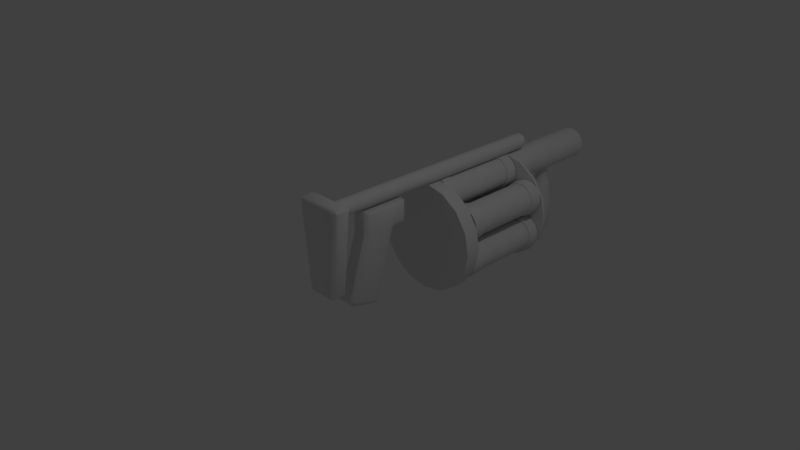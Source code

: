 # Source: TempGrenadeLauncher.blend  (saved by Blender 2.79.0; exported with 4.5.12 LTS)
import bpy
from mathutils import Matrix  # noqa: F401  (used for matrix-valued properties, if any)

bpy.ops.wm.read_factory_settings(use_empty=True)
scene = bpy.context.scene
scene.name = 'Scene'

# ---- collections
col_collection_1 = bpy.data.collections.new('Collection 1'); scene.collection.children.link(col_collection_1)

# ---- node groups
ng_auto_smooth = bpy.data.node_groups.new('Auto Smooth', 'GeometryNodeTree')
_s = ng_auto_smooth.interface.new_socket(name='Geometry', in_out='OUTPUT', socket_type='NodeSocketGeometry')
_s = ng_auto_smooth.interface.new_socket(name='Geometry', in_out='INPUT', socket_type='NodeSocketGeometry')
_s = ng_auto_smooth.interface.new_socket(name='Angle', in_out='INPUT', socket_type='NodeSocketFloat')
_s.subtype = 'ANGLE'
_s.min_value = 0.0
_s.max_value = 3.142
ng_auto_smooth.is_modifier = True
_N = ng_auto_smooth.nodes; _L = ng_auto_smooth.links
n0 = _N.new('NodeGroupOutput'); n0.name = 'Group Output'; n0.location = (480, -100)
n1 = _N.new('NodeGroupInput'); n1.name = 'Group Input'; n1.location = (-420, -300)
n2 = _N.new('NodeGroupInput'); n2.name = 'Group Input.001'; n2.location = (-60, -100)
n3 = _N.new('GeometryNodeSetShadeSmooth'); n3.name = 'Set Shade Smooth'; n3.location = (120, -100)
n3.domain = 'EDGE'
n4 = _N.new('GeometryNodeSetShadeSmooth'); n4.name = 'Set Shade Smooth.001'; n4.location = (300, -100)
n5 = _N.new('GeometryNodeInputMeshEdgeAngle'); n5.name = 'Edge Angle'; n5.location = (-420, -220)
n6 = _N.new('GeometryNodeInputEdgeSmooth'); n6.name = 'Is Edge Smooth'; n6.location = (-60, -160)
n7 = _N.new('GeometryNodeInputShadeSmooth'); n7.name = 'Is Face Smooth'; n7.location = (-240, -340)
n8 = _N.new('FunctionNodeBooleanMath'); n8.name = 'Boolean Math'; n8.location = (-60, -220)
n9 = _N.new('FunctionNodeCompare'); n9.name = 'Compare'; n9.location = (-240, -180)
n9.operation = 'LESS_EQUAL'
_L.new(n5.outputs[0], n9.inputs[0])
_L.new(n4.outputs[0], n0.inputs[0])
_L.new(n1.outputs[1], n9.inputs[1])
_L.new(n9.outputs[0], n8.inputs[0])
_L.new(n7.outputs[0], n8.inputs[1])
_L.new(n2.outputs[0], n3.inputs[0])
_L.new(n6.outputs[0], n3.inputs[1])
_L.new(n3.outputs[0], n4.inputs[0])
_L.new(n8.outputs[0], n3.inputs[2])
n0.is_active_output = True

# ---- world
world_world = bpy.data.worlds.new('World'); scene.world = world_world
world_world.color = (0.05088, 0.05088, 0.05088)
world_world.use_sun_shadow = False
world_world.sun_shadow_jitter_overblur = 0.0
world_world.cycles.sampling_method = 'MANUAL'

# ---- cameras
cam_camera = bpy.data.cameras.new('Camera')
cam_camera.clip_end = 100.0
cam_camera.lens = 35.0
cam_camera.sensor_width = 32.0
cam_camera.sensor_height = 18.0
cam_camera.ortho_scale = 7.314
cam_camera.dof.focus_distance = 0.0
cam_camera.dof.aperture_fstop = 128.0

# ---- lights
light_lamp = bpy.data.lights.new('Lamp', 'POINT')
light_lamp.transmission_factor = 0.0
light_lamp.cutoff_distance = 30.0
light_lamp.energy = 100.0
light_lamp.shadow_buffer_clip_start = 1.001
light_lamp.shadow_soft_size = 0.1
light_lamp.shadow_maximum_resolution = 0.006
light_lamp.use_absolute_resolution = True

# ---- meshes
me_cube = bpy.data.meshes.new('Cube')
me_cube.from_pydata([(-0.1173, -0.4082, -0.5556), (-0.1173, -0.1298, 0.3431), (-0.1173, 0.0265, -0.6757), (-0.1173, 0.3049, 0.3431), (0.1173, -0.4082, -0.5556), (0.1173, -0.1298, 0.3431), (0.1173, 0.0265, -0.6757), (0.1173, 0.3049, 0.3431), (-0.1173, -0.1298, 0.6524), (-0.1173, 0.3049, 0.6524), (0.1173, 0.3049, 0.6524), (0.1173, -0.1298, 0.6524), (-0.1173, 0.5085, 0.3431), (0.1173, 0.5085, 0.3431), (-0.1173, 0.5085, 0.6524), (0.1173, 0.5085, 0.6524), (4.925e-08, 2.914, 0.7892), (4.925e-08, -0.591, 0.7892), (4.925e-08, 2.914, 0.9012), (4.925e-08, -0.591, 0.9012), (0.04283, 2.914, 0.8926), (0.04283, -0.591, 0.8926), (0.07915, 2.914, 0.8684), (0.07915, -0.591, 0.8684), (0.1034, 2.914, 0.8321), (0.1034, -0.591, 0.8321), (0.1119, 2.914, 0.7892), (0.1119, -0.591, 0.7892), (0.1034, 2.914, 0.7464), (0.1034, -0.591, 0.7464), (0.07915, 2.914, 0.7101), (0.07915, -0.591, 0.7101), (0.04283, 2.914, 0.6858), (0.04283, -0.591, 0.6858), (6.615e-08, 2.914, 0.6773), (6.615e-08, -0.591, 0.6773), (-0.04283, 2.914, 0.6858), (-0.04283, -0.591, 0.6858), (-0.07915, 2.914, 0.7101), (-0.07915, -0.591, 0.7101), (-0.1034, 2.914, 0.7464), (-0.1034, -0.591, 0.7464), (-0.1119, 2.914, 0.7892), (-0.1119, -0.591, 0.7892), (-0.1034, 2.914, 0.8321), (-0.1034, -0.591, 0.8321), (-0.07915, 2.914, 0.8684), (-0.07915, -0.591, 0.8684), (-0.04283, 2.914, 0.8926), (-0.04283, -0.591, 0.8926), (-0.2205, -0.7599, -0.2608), (-0.3462, -0.7599, 0.9148), (-0.2205, -0.6176, -0.2608), (-0.3462, -0.6176, 0.9148), (0.2205, -0.7599, -0.2608), (0.3462, -0.7599, 0.9148), (0.2205, -0.6176, -0.2608), (0.3462, -0.6176, 0.9148), (-1.592e-08, 1.234, -0.1055), (0.0, 1.015, -0.1055), (-1.592e-08, 1.234, 0.6829), (-1.592e-08, 1.015, 0.6829), (0.3017, 1.234, 0.6229), (0.3017, 1.015, 0.6229), (0.5575, 1.234, 0.452), (0.5575, 1.015, 0.452), (0.7284, 1.234, 0.1962), (0.7284, 1.015, 0.1962), (0.7884, 1.234, -0.1055), (0.7884, 1.015, -0.1055), (0.7284, 1.234, -0.4072), (0.7284, 1.015, -0.4072), (0.5575, 1.234, -0.663), (0.5575, 1.015, -0.663), (0.3017, 1.234, -0.8339), (0.3017, 1.015, -0.8339), (1.031e-07, 1.234, -0.8939), (1.031e-07, 1.015, -0.8939), (-0.3017, 1.234, -0.8339), (-0.3017, 1.015, -0.8339), (-0.5575, 1.234, -0.663), (-0.5575, 1.015, -0.663), (-0.7284, 1.234, -0.4072), (-0.7284, 1.015, -0.4072), (-0.7884, 1.234, -0.1055), (-0.7884, 1.015, -0.1055), (-0.7284, 1.234, 0.1962), (-0.7284, 1.015, 0.1962), (-0.5575, 1.234, 0.452), (-0.5575, 1.015, 0.452), (-0.3017, 1.234, 0.6229), (-0.3017, 1.015, 0.6229), (-1.592e-08, 2.626, -0.1055), (-1.592e-08, 2.587, -0.1055), (-1.592e-08, 2.626, 0.6829), (-1.592e-08, 2.587, 0.6829), (0.3017, 2.626, 0.6229), (0.3017, 2.587, 0.6229), (0.5575, 2.626, 0.452), (0.5575, 2.587, 0.452), (0.7284, 2.626, 0.1962), (0.7284, 2.587, 0.1962), (0.7884, 2.626, -0.1055), (0.7884, 2.587, -0.1055), (0.7284, 2.626, -0.4072), (0.7284, 2.587, -0.4072), (0.5575, 2.626, -0.663), (0.5575, 2.587, -0.663), (0.3017, 2.626, -0.8339), (0.3017, 2.587, -0.8339), (1.031e-07, 2.626, -0.8939), (1.031e-07, 2.587, -0.8939), (-0.3017, 2.626, -0.8339), (-0.3017, 2.587, -0.8339), (-0.5575, 2.626, -0.663), (-0.5575, 2.587, -0.663), (-0.7284, 2.626, -0.4072), (-0.7284, 2.587, -0.4072), (-0.7884, 2.626, -0.1055), (-0.7884, 2.587, -0.1055), (-0.7284, 2.626, 0.1962), (-0.7284, 2.587, 0.1962), (-0.5575, 2.626, 0.452), (-0.5575, 2.587, 0.452), (-0.3017, 2.626, 0.6229), (-0.3017, 2.587, 0.6229), (1.226e-08, 4.179, 0.6276), (3.753e-08, 2.625, 0.6641), (0.08773, 2.625, 0.6467), (0.07374, 4.179, 0.6129), (0.1621, 2.625, 0.597), (0.1363, 4.179, 0.5711), (0.2118, 2.625, 0.5226), (0.178, 4.179, 0.5086), (0.2293, 2.625, 0.4349), (0.1927, 4.179, 0.4349), (0.2118, 2.625, 0.3471), (0.178, 4.179, 0.3611), (0.1621, 2.625, 0.2728), (0.1363, 4.179, 0.2986), (0.08773, 2.625, 0.2231), (0.07374, 4.179, 0.2568), (7.215e-08, 2.625, 0.2056), (7.132e-08, 4.179, 0.2422), (-0.08773, 2.625, 0.2231), (-0.07374, 4.179, 0.2568), (-0.1621, 2.625, 0.2728), (-0.1363, 4.179, 0.2986), (-0.2118, 2.625, 0.3471), (-0.178, 4.179, 0.3611), (-0.2293, 2.625, 0.4349), (-0.1927, 4.179, 0.4349), (-0.2118, 2.625, 0.5226), (-0.178, 4.179, 0.5086), (-0.1621, 2.625, 0.597), (-0.1363, 4.179, 0.5711), (-0.08773, 2.625, 0.6467), (-0.07374, 4.179, 0.6129), (5.484e-08, 2.625, 0.4349), (5.987e-08, 3.506, -0.8102), (5.987e-08, 3.613, -0.8102), (6.299e-08, 3.581, 0.1579), (0.04069, 3.605, -0.8102), (0.02839, 3.575, 0.1579), (0.07518, 3.582, -0.8102), (0.05245, 3.559, 0.1579), (0.09822, 3.547, -0.8102), (0.06853, 3.535, 0.1579), (0.1063, 3.506, -0.8102), (0.07418, 3.506, 0.1579), (0.09822, 3.466, -0.8102), (0.06853, 3.478, 0.1579), (0.07518, 3.431, -0.8102), (0.05245, 3.454, 0.1579), (0.04069, 3.408, -0.8102), (0.02839, 3.438, 0.1579), (7.592e-08, 3.4, -0.8102), (7.42e-08, 3.432, 0.1579), (-0.04069, 3.408, -0.8102), (-0.02839, 3.438, 0.1579), (-0.07518, 3.431, -0.8102), (-0.05245, 3.454, 0.1579), (-0.09822, 3.466, -0.8102), (-0.06853, 3.478, 0.1579), (-0.1063, 3.506, -0.8102), (-0.07418, 3.506, 0.1579), (-0.09822, 3.547, -0.8102), (-0.06853, 3.535, 0.1579), (-0.07518, 3.582, -0.8102), (-0.05245, 3.559, 0.1579), (-0.04069, 3.605, -0.8102), (-0.02839, 3.575, 0.1579), (-0.1173, -0.3647, -0.5676), (-0.147, -0.08635, 0.3431), (0.1173, -0.3647, -0.5676), (0.147, -0.08635, 0.3431), (-0.1173, -0.08635, 0.6524), (0.1173, -0.08635, 0.6524), (-0.147, 0.2614, 0.3431), (0.1173, -0.01698, -0.6637), (-0.1173, 0.2614, 0.6524), (0.1173, 0.2614, 0.6524), (0.147, 0.2614, 0.3431), (-0.1173, -0.01698, -0.6637), (0.147, 0.3049, 0.3826), (0.147, 0.3049, 0.613), (0.1173, -0.1298, 0.613), (0.1173, -0.1298, 0.3826), (-0.1173, -0.1298, 0.3826), (-0.1173, -0.1298, 0.613), (-0.147, 0.3049, 0.613), (-0.147, 0.3049, 0.3826), (0.1173, 0.5085, 0.3826), (0.1173, 0.5085, 0.613), (-0.1173, 0.5085, 0.613), (-0.1173, 0.5085, 0.3826), (0.147, -0.08635, 0.3826), (0.147, -0.08635, 0.613), (-0.147, -0.08635, 0.3826), (-0.147, -0.08635, 0.613), (-0.147, 0.2614, 0.3826), (-0.147, 0.2614, 0.613), (0.147, 0.2614, 0.3826), (0.147, 0.2614, 0.613), (-0.1173, -0.3969, -0.5191), (-0.1173, 0.03778, -0.6344), (0.1173, 0.03778, -0.6344), (0.1173, -0.3969, -0.5191), (-0.147, -0.3535, -0.5307), (0.147, -0.3535, -0.5307), (0.147, -0.005691, -0.6228), (-0.147, -0.005691, -0.6228), (0.0895, 0.0265, -0.6757), (-0.0895, 0.0265, -0.6757), (-0.0895, 0.3049, 0.3431), (0.0895, 0.3049, 0.3431), (-0.0895, -0.4082, -0.5556), (0.0895, -0.4082, -0.5556), (0.0895, -0.1591, 0.3476), (-0.0895, -0.1591, 0.3476), (-0.0895, 0.3049, 0.6524), (0.0895, 0.3049, 0.6524), (0.0895, -0.1298, 0.6524), (-0.0895, -0.1298, 0.6524), (-0.0895, 0.5085, 0.3431), (0.0895, 0.5085, 0.3431), (-0.0895, 0.5085, 0.6524), (0.0895, 0.5085, 0.6524), (0.0895, -0.3726, -0.5962), (-0.0895, -0.3726, -0.5962), (-0.0895, -0.08635, 0.6524), (0.0895, -0.08635, 0.6524), (-0.0895, 0.2614, 0.6524), (0.0895, 0.2614, 0.6524), (0.0895, -0.02487, -0.6922), (-0.0895, -0.02487, -0.6922), (-0.0895, 0.5085, 0.3826), (0.0895, 0.5085, 0.3826), (-0.0895, 0.5085, 0.613), (0.0895, 0.5085, 0.613), (0.0895, -0.1595, 0.3826), (-0.0895, -0.1595, 0.3826), (0.0895, -0.1595, 0.613), (-0.0895, -0.1595, 0.613), (0.0895, -0.4252, -0.5104), (-0.0895, -0.4252, -0.5104), (-0.0895, 0.03778, -0.6344), (0.0895, 0.03778, -0.6344), (-0.1173, 0.4775, 0.6524), (-0.1173, 0.4775, 0.3431), (0.1173, 0.4775, 0.6524), (0.1173, 0.4775, 0.3431), (0.147, 0.4775, 0.613), (0.147, 0.4775, 0.3826), (-0.147, 0.4775, 0.3826), (-0.147, 0.4775, 0.613), (0.0895, 0.4775, 0.3431), (-0.0895, 0.4775, 0.3431), (-0.0895, 0.4775, 0.6524), (0.0895, 0.4775, 0.6524), (0.2968, -0.6176, 0.9697), (0.1645, -0.6176, -0.3111), (0.1677, -0.8127, -0.2583), (0.2933, -0.8127, 0.9169), (-0.1645, -0.6176, -0.3111), (-0.1677, -0.8127, -0.2583), (-0.2933, -0.8127, 0.9169), (-0.2968, -0.6176, 0.9697), (-0.1645, -0.7599, -0.3111), (-0.2968, -0.7599, 0.9697), (0.2968, -0.7599, 0.9697), (0.1645, -0.7599, -0.3111), (-0.3277, -0.7908, 0.9478), (-0.3277, -0.5867, 0.9478), (0.3277, -0.5867, 0.9478), (0.3277, -0.7908, 0.9478), (-0.1955, -0.5867, -0.2892), (-0.1955, -0.7908, -0.2892), (0.1955, -0.5867, -0.2892), (0.1955, -0.7908, -0.2892), (-0.08773, 4.179, 0.6467), (3.753e-08, 4.179, 0.6641), (-0.1621, 4.179, 0.597), (-0.2118, 4.179, 0.5226), (-0.2293, 4.179, 0.4349), (-0.2118, 4.179, 0.3471), (-0.1621, 4.179, 0.2728), (-0.08773, 4.179, 0.2231), (7.215e-08, 4.179, 0.2056), (0.08773, 4.179, 0.2231), (0.1621, 4.179, 0.2728), (0.2118, 4.179, 0.3471), (0.2293, 4.179, 0.4349), (0.2118, 4.179, 0.5226), (0.1621, 4.179, 0.597), (0.08773, 4.179, 0.6467), (5.484e-08, 2.653, 0.4349), (7.132e-08, 2.653, 0.2422), (1.226e-08, 2.653, 0.6276), (-0.1363, 2.653, 0.5711), (-0.1927, 2.653, 0.4349), (-0.1363, 2.653, 0.2986), (0.1363, 2.653, 0.2986), (0.1927, 2.653, 0.4349), (0.1363, 2.653, 0.5711), (-0.07374, 2.653, 0.6129), (-0.178, 2.653, 0.5086), (-0.178, 2.653, 0.3611), (-0.07374, 2.653, 0.2568), (0.07374, 2.653, 0.2568), (0.178, 2.653, 0.3611), (0.178, 2.653, 0.5086), (0.07374, 2.653, 0.6129), (0.1143, 3.621, -0.295), (0.06187, 3.656, -0.295), (5.448e-08, 3.668, -0.295), (0.1494, 3.568, -0.295), (0.1617, 3.506, -0.295), (0.1494, 3.445, -0.295), (0.1143, 3.392, -0.295), (0.06187, 3.357, -0.295), (7.89e-08, 3.345, -0.295), (-0.06187, 3.357, -0.295), (-0.1143, 3.392, -0.295), (-0.1494, 3.445, -0.295), (-0.1617, 3.506, -0.295), (-0.1494, 3.568, -0.295), (-0.1143, 3.621, -0.295), (-0.06187, 3.656, -0.295), (5.656e-08, 3.64, -0.03735), (0.09426, 3.601, -0.03735), (0.05101, 3.63, -0.03735), (0.1232, 3.557, -0.03735), (0.1333, 3.506, -0.03735), (0.1232, 3.455, -0.03735), (0.09426, 3.412, -0.03735), (0.05101, 3.383, -0.03735), (7.669e-08, 3.373, -0.03735), (-0.05101, 3.383, -0.03735), (-0.09425, 3.412, -0.03735), (-0.1232, 3.455, -0.03735), (-0.1333, 3.506, -0.03735), (-0.1232, 3.557, -0.03735), (-0.09425, 3.601, -0.03735), (-0.05101, 3.63, -0.03735), (0.1143, 3.621, -0.7236), (0.06187, 3.656, -0.7236), (0.1494, 3.568, -0.7236), (0.1617, 3.506, -0.7236), (0.1494, 3.445, -0.7236), (0.1143, 3.392, -0.7236), (0.06187, 3.357, -0.7236), (7.89e-08, 3.345, -0.7236), (-0.06187, 3.357, -0.7236), (-0.1143, 3.392, -0.7236), (-0.1494, 3.445, -0.7236), (-0.1617, 3.506, -0.7236), (-0.1494, 3.568, -0.7236), (-0.1143, 3.621, -0.7236), (-0.06187, 3.656, -0.7236), (5.448e-08, 3.668, -0.7236), (6.109e-08, 3.506, 0.2412), (6.109e-08, 3.618, 0.2412), (0.04253, 3.609, 0.2412), (0.07858, 3.585, 0.2412), (0.1027, 3.549, 0.2412), (0.1111, 3.506, 0.2412), (0.1027, 3.464, 0.2412), (0.07858, 3.428, 0.2412), (0.04253, 3.404, 0.2412), (7.787e-08, 3.395, 0.2412), (-0.04253, 3.404, 0.2412), (-0.07858, 3.428, 0.2412), (-0.1027, 3.464, 0.2412), (-0.1111, 3.506, 0.2412), (-0.1027, 3.549, 0.2412), (-0.07858, 3.585, 0.2412), (-0.04253, 3.609, 0.2412), (3.753e-08, 2.577, 0.4349), (3.753e-08, 1.248, 0.4349), (3.753e-08, 2.577, 0.6641), (3.753e-08, 1.248, 0.6641), (0.08773, 2.577, 0.6467), (0.08773, 1.248, 0.6467), (0.1621, 2.577, 0.597), (0.1621, 1.248, 0.597), (0.2118, 2.577, 0.5226), (0.2118, 1.248, 0.5226), (0.2293, 2.577, 0.4349), (0.2293, 1.248, 0.4349), (0.2118, 2.577, 0.3471), (0.2118, 1.248, 0.3471), (0.1621, 2.577, 0.2728), (0.1621, 1.248, 0.2728), (0.08773, 2.577, 0.2231), (0.08773, 1.248, 0.2231), (7.215e-08, 2.577, 0.2056), (7.215e-08, 1.248, 0.2056), (-0.08773, 2.577, 0.2231), (-0.08773, 1.248, 0.2231), (-0.1621, 2.577, 0.2728), (-0.1621, 1.248, 0.2728), (-0.2118, 2.577, 0.3471), (-0.2118, 1.248, 0.3471), (-0.2293, 2.577, 0.4349), (-0.2293, 1.248, 0.4349), (-0.2118, 2.577, 0.5226), (-0.2118, 1.248, 0.5226), (-0.1621, 2.577, 0.597), (-0.1621, 1.248, 0.597), (-0.08773, 2.577, 0.6467), (-0.08773, 1.248, 0.6467), (3.753e-08, 2.404, 0.6641), (3.753e-08, 1.421, 0.6641), (0.08773, 1.421, 0.6467), (0.08773, 2.404, 0.6467), (0.1621, 1.421, 0.597), (0.1621, 2.404, 0.597), (0.2118, 1.421, 0.5226), (0.2118, 2.404, 0.5226), (0.2293, 1.421, 0.4349), (0.2293, 2.404, 0.4349), (0.2118, 1.421, 0.3471), (0.2118, 2.404, 0.3471), (0.1621, 1.421, 0.2728), (0.1621, 2.404, 0.2728), (0.08773, 1.421, 0.2231), (0.08773, 2.404, 0.2231), (7.215e-08, 1.421, 0.2056), (7.215e-08, 2.404, 0.2056), (-0.08773, 1.421, 0.2231), (-0.08773, 2.404, 0.2231), (-0.1621, 1.421, 0.2728), (-0.1621, 2.404, 0.2728), (-0.2118, 1.421, 0.3471), (-0.2118, 2.404, 0.3471), (-0.2293, 1.421, 0.4349), (-0.2293, 2.404, 0.4349), (-0.2118, 1.421, 0.5226), (-0.2118, 2.404, 0.5226), (-0.1621, 1.421, 0.597), (-0.1621, 2.404, 0.597), (-0.08773, 1.421, 0.6467), (-0.08773, 2.404, 0.6467), (4.853e-08, 2.577, 0.6842), (0.09542, 2.577, 0.6652), (0.09542, 1.248, 0.6652), (4.351e-08, 1.248, 0.6842), (4.366e-08, 1.421, 0.6842), (0.09542, 2.404, 0.6652), (0.1763, 2.577, 0.6112), (0.1763, 1.248, 0.6112), (0.1763, 2.404, 0.6112), (0.2304, 2.577, 0.5303), (0.2304, 1.248, 0.5303), (0.2304, 2.404, 0.5303), (0.2493, 2.577, 0.4349), (0.2493, 1.248, 0.4349), (0.2493, 2.404, 0.4349), (0.2304, 2.577, 0.3394), (0.2304, 1.248, 0.3394), (0.2304, 2.404, 0.3394), (0.1763, 2.577, 0.2585), (0.1763, 1.248, 0.2585), (0.1763, 2.404, 0.2585), (0.09542, 2.577, 0.2045), (0.09542, 1.248, 0.2045), (0.09542, 2.404, 0.2045), (7.283e-08, 2.577, 0.1855), (7.254e-08, 1.248, 0.1855), (7.283e-08, 2.404, 0.1855), (-0.09542, 2.577, 0.2045), (-0.09542, 1.248, 0.2045), (-0.09542, 2.404, 0.2045), (-0.1763, 2.577, 0.2585), (-0.1763, 1.248, 0.2585), (-0.1763, 2.404, 0.2585), (-0.2304, 2.577, 0.3394), (-0.2304, 1.248, 0.3394), (-0.2304, 2.404, 0.3394), (-0.2493, 2.577, 0.4349), (-0.2493, 1.248, 0.4349), (-0.2493, 2.404, 0.4349), (-0.2304, 2.577, 0.5303), (-0.2304, 1.248, 0.5303), (-0.2304, 2.404, 0.5303), (-0.1763, 2.577, 0.6112), (-0.1763, 1.248, 0.6112), (-0.1763, 2.404, 0.6112), (-0.09542, 2.577, 0.6652), (-0.09542, 1.248, 0.6652), (-0.09542, 2.404, 0.6652), (4.838e-08, 2.404, 0.6842), (0.09542, 1.421, 0.6652), (0.1763, 1.421, 0.6112), (0.2304, 1.421, 0.5303), (0.2493, 1.421, 0.4349), (0.2304, 1.421, 0.3394), (0.1763, 1.421, 0.2585), (0.09542, 1.421, 0.2045), (7.254e-08, 1.421, 0.1855), (-0.09542, 1.421, 0.2045), (-0.1763, 1.421, 0.2585), (-0.2304, 1.421, 0.3394), (-0.2493, 1.421, 0.4349), (-0.2304, 1.421, 0.5303), (-0.1763, 1.421, 0.6112), (-0.09542, 1.421, 0.6652), (0.468, 2.577, 0.1647), (0.468, 1.248, 0.1647), (0.6665, 2.577, 0.2793), (0.6665, 1.248, 0.2793), (0.6953, 2.577, 0.1946), (0.6953, 1.248, 0.1946), (0.6894, 2.577, 0.1053), (0.6894, 1.248, 0.1053), (0.6499, 2.577, 0.02511), (0.6499, 1.248, 0.02511), (0.5826, 2.577, -0.03386), (0.5826, 1.248, -0.03386), (0.4979, 2.577, -0.06262), (0.4979, 1.248, -0.06262), (0.4086, 2.577, -0.05677), (0.4086, 1.248, -0.05677), (0.3284, 2.577, -0.0172), (0.3284, 1.248, -0.0172), (0.2694, 2.577, 0.05005), (0.2694, 1.248, 0.05005), (0.2407, 2.577, 0.1348), (0.2407, 1.248, 0.1348), (0.2465, 2.577, 0.224), (0.2465, 1.248, 0.224), (0.2861, 2.577, 0.3042), (0.2861, 1.248, 0.3042), (0.3533, 2.577, 0.3632), (0.3533, 1.248, 0.3632), (0.4381, 2.577, 0.392), (0.4381, 1.248, 0.392), (0.5273, 2.577, 0.3861), (0.5273, 1.248, 0.3861), (0.6075, 2.577, 0.3466), (0.6075, 1.248, 0.3466), (0.6665, 2.404, 0.2793), (0.6665, 1.421, 0.2793), (0.6953, 1.421, 0.1946), (0.6953, 2.404, 0.1946), (0.6894, 1.421, 0.1053), (0.6894, 2.404, 0.1053), (0.6499, 1.421, 0.02511), (0.6499, 2.404, 0.02511), (0.5826, 1.421, -0.03386), (0.5826, 2.404, -0.03386), (0.4979, 1.421, -0.06262), (0.4979, 2.404, -0.06262), (0.4086, 1.421, -0.05677), (0.4086, 2.404, -0.05677), (0.3284, 1.421, -0.0172), (0.3284, 2.404, -0.0172), (0.2694, 1.421, 0.05005), (0.2694, 2.404, 0.05005), (0.2407, 1.421, 0.1348), (0.2407, 2.404, 0.1348), (0.2465, 1.421, 0.224), (0.2465, 2.404, 0.224), (0.2861, 1.421, 0.3042), (0.2861, 2.404, 0.3042), (0.3533, 1.421, 0.3632), (0.3533, 2.404, 0.3632), (0.4381, 1.421, 0.392), (0.4381, 2.404, 0.392), (0.5273, 1.421, 0.3861), (0.5273, 2.404, 0.3861), (0.6075, 1.421, 0.3466), (0.6075, 2.404, 0.3466), (0.6839, 2.577, 0.2893), (0.7152, 2.577, 0.1972), (0.7152, 1.248, 0.1972), (0.6839, 1.248, 0.2893), (0.6839, 1.421, 0.2893), (0.7152, 2.404, 0.1972), (0.7088, 2.577, 0.1001), (0.7088, 1.248, 0.1001), (0.7088, 2.404, 0.1001), (0.6658, 2.577, 0.01288), (0.6658, 1.248, 0.01288), (0.6658, 2.404, 0.01288), (0.5926, 2.577, -0.05126), (0.5926, 1.248, -0.05126), (0.5926, 2.404, -0.05126), (0.5005, 2.577, -0.08254), (0.5005, 1.248, -0.08254), (0.5005, 2.404, -0.08254), (0.4034, 2.577, -0.07617), (0.4034, 1.248, -0.07617), (0.4034, 2.404, -0.07617), (0.3162, 2.577, -0.03314), (0.3162, 1.248, -0.03314), (0.3162, 2.404, -0.03314), (0.252, 2.577, 0.04), (0.252, 1.248, 0.04), (0.252, 2.404, 0.04), (0.2208, 2.577, 0.1321), (0.2208, 1.248, 0.1321), (0.2208, 2.404, 0.1321), (0.2271, 2.577, 0.2292), (0.2271, 1.248, 0.2292), (0.2271, 2.404, 0.2292), (0.2702, 2.577, 0.3165), (0.2702, 1.248, 0.3165), (0.2702, 2.404, 0.3165), (0.3433, 2.577, 0.3806), (0.3433, 1.248, 0.3806), (0.3433, 2.404, 0.3806), (0.4354, 2.577, 0.4119), (0.4354, 1.248, 0.4119), (0.4354, 2.404, 0.4119), (0.5325, 2.577, 0.4055), (0.5325, 1.248, 0.4055), (0.5325, 2.404, 0.4055), (0.6198, 2.577, 0.3625), (0.6198, 1.248, 0.3625), (0.6198, 2.404, 0.3625), (0.6839, 2.404, 0.2893), (0.7152, 1.421, 0.1972), (0.7088, 1.421, 0.1001), (0.6658, 1.421, 0.01288), (0.5926, 1.421, -0.05126), (0.5005, 1.421, -0.08254), (0.4034, 1.421, -0.07617), (0.3162, 1.421, -0.03314), (0.252, 1.421, 0.04), (0.2208, 1.421, 0.1321), (0.2271, 1.421, 0.2292), (0.2702, 1.421, 0.3165), (0.3433, 1.421, 0.3806), (0.4354, 1.421, 0.4119), (0.5325, 1.421, 0.4055), (0.6198, 1.421, 0.3625), (0.468, 2.577, -0.3757), (0.468, 1.248, -0.3757), (0.6665, 2.577, -0.4903), (0.6665, 1.248, -0.4903), (0.6075, 2.577, -0.5576), (0.6075, 1.248, -0.5576), (0.5273, 2.577, -0.5971), (0.5273, 1.248, -0.5971), (0.4381, 2.577, -0.603), (0.4381, 1.248, -0.603), (0.3533, 2.577, -0.5742), (0.3533, 1.248, -0.5742), (0.2861, 2.577, -0.5153), (0.2861, 1.248, -0.5153), (0.2465, 2.577, -0.435), (0.2465, 1.248, -0.435), (0.2407, 2.577, -0.3458), (0.2407, 1.248, -0.3458), (0.2694, 2.577, -0.2611), (0.2694, 1.248, -0.2611), (0.3284, 2.577, -0.1938), (0.3284, 1.248, -0.1938), (0.4086, 2.577, -0.1543), (0.4086, 1.248, -0.1543), (0.4979, 2.577, -0.1484), (0.4979, 1.248, -0.1484), (0.5826, 2.577, -0.1772), (0.5826, 1.248, -0.1772), (0.6499, 2.577, -0.2361), (0.6499, 1.248, -0.2361), (0.6894, 2.577, -0.3164), (0.6894, 1.248, -0.3164), (0.6953, 2.577, -0.4056), (0.6953, 1.248, -0.4056), (0.6665, 2.404, -0.4903), (0.6665, 1.421, -0.4903), (0.6075, 1.421, -0.5576), (0.6075, 2.404, -0.5576), (0.5273, 1.421, -0.5971), (0.5273, 2.404, -0.5971), (0.4381, 1.421, -0.603), (0.4381, 2.404, -0.603), (0.3533, 1.421, -0.5742), (0.3533, 2.404, -0.5742), (0.2861, 1.421, -0.5153), (0.2861, 2.404, -0.5153), (0.2465, 1.421, -0.435), (0.2465, 2.404, -0.435), (0.2407, 1.421, -0.3458), (0.2407, 2.404, -0.3458), (0.2694, 1.421, -0.2611), (0.2694, 2.404, -0.2611), (0.3284, 1.421, -0.1938), (0.3284, 2.404, -0.1938), (0.4086, 1.421, -0.1543), (0.4086, 2.404, -0.1543), (0.4979, 1.421, -0.1484), (0.4979, 2.404, -0.1484), (0.5826, 1.421, -0.1772), (0.5826, 2.404, -0.1772), (0.6499, 1.421, -0.2361), (0.6499, 2.404, -0.2361), (0.6894, 1.421, -0.3164), (0.6894, 2.404, -0.3164), (0.6953, 1.421, -0.4056), (0.6953, 2.404, -0.4056), (0.6839, 2.577, -0.5004), (0.6198, 2.577, -0.5735), (0.6198, 1.248, -0.5735), (0.6839, 1.248, -0.5004), (0.6839, 1.421, -0.5004), (0.6198, 2.404, -0.5735), (0.5325, 2.577, -0.6165), (0.5325, 1.248, -0.6165), (0.5325, 2.404, -0.6165), (0.4354, 2.577, -0.6229), (0.4354, 1.248, -0.6229), (0.4354, 2.404, -0.6229), (0.3433, 2.577, -0.5916), (0.3433, 1.248, -0.5916), (0.3433, 2.404, -0.5916), (0.2702, 2.577, -0.5275), (0.2702, 1.248, -0.5275), (0.2702, 2.404, -0.5275), (0.2271, 2.577, -0.4402), (0.2271, 1.248, -0.4402), (0.2271, 2.404, -0.4402), (0.2208, 2.577, -0.3432), (0.2208, 1.248, -0.3432), (0.2208, 2.404, -0.3432), (0.252, 2.577, -0.251), (0.252, 1.248, -0.251), (0.252, 2.404, -0.251), (0.3162, 2.577, -0.1779), (0.3162, 1.248, -0.1779), (0.3162, 2.404, -0.1779), (0.4034, 2.577, -0.1348), (0.4034, 1.248, -0.1348), (0.4034, 2.404, -0.1348), (0.5005, 2.577, -0.1285), (0.5005, 1.248, -0.1285), (0.5005, 2.404, -0.1285), (0.5926, 2.577, -0.1598), (0.5926, 1.248, -0.1598), (0.5926, 2.404, -0.1598), (0.6658, 2.577, -0.2239), (0.6658, 1.248, -0.2239), (0.6658, 2.404, -0.2239), (0.7088, 2.577, -0.3112), (0.7088, 1.248, -0.3112), (0.7088, 2.404, -0.3112), (0.7152, 2.577, -0.4082), (0.7152, 1.248, -0.4082), (0.7152, 2.404, -0.4082), (0.6839, 2.404, -0.5004), (0.6198, 1.421, -0.5735), (0.5325, 1.421, -0.6165), (0.4354, 1.421, -0.6229), (0.3433, 1.421, -0.5916), (0.2702, 1.421, -0.5275), (0.2271, 1.421, -0.4402), (0.2208, 1.421, -0.3432), (0.252, 1.421, -0.251), (0.3162, 1.421, -0.1779), (0.4034, 1.421, -0.1348), (0.5005, 1.421, -0.1285), (0.5926, 1.421, -0.1598), (0.6658, 1.421, -0.2239), (0.7088, 1.421, -0.3112), (0.7152, 1.421, -0.4082), (-1.181e-07, 2.577, -0.6459), (-1.181e-07, 1.248, -0.6459), (-1.522e-07, 2.577, -0.8751), (-1.522e-07, 1.248, -0.8751), (-0.08773, 2.577, -0.8577), (-0.08773, 1.248, -0.8577), (-0.1621, 2.577, -0.808), (-0.1621, 1.248, -0.808), (-0.2118, 2.577, -0.7336), (-0.2118, 1.248, -0.7336), (-0.2293, 2.577, -0.6459), (-0.2293, 1.248, -0.6459), (-0.2118, 2.577, -0.5582), (-0.2118, 1.248, -0.5582), (-0.1621, 2.577, -0.4838), (-0.1621, 1.248, -0.4838), (-0.08773, 2.577, -0.4341), (-0.08773, 1.248, -0.4341), (-1.185e-07, 2.577, -0.4166), (-1.185e-07, 1.248, -0.4166), (0.08773, 2.577, -0.4341), (0.08773, 1.248, -0.4341), (0.1621, 2.577, -0.4838), (0.1621, 1.248, -0.4838), (0.2118, 2.577, -0.5582), (0.2118, 1.248, -0.5582), (0.2293, 2.577, -0.6459), (0.2293, 1.248, -0.6459), (0.2118, 2.577, -0.7336), (0.2118, 1.248, -0.7336), (0.1621, 2.577, -0.808), (0.1621, 1.248, -0.808), (0.08773, 2.577, -0.8577), (0.08773, 1.248, -0.8577), (-1.522e-07, 2.404, -0.8751), (-1.522e-07, 1.421, -0.8751), (-0.08773, 1.421, -0.8577), (-0.08773, 2.404, -0.8577), (-0.1621, 1.421, -0.808), (-0.1621, 2.404, -0.808), (-0.2118, 1.421, -0.7336), (-0.2118, 2.404, -0.7336), (-0.2293, 1.421, -0.6459), (-0.2293, 2.404, -0.6459), (-0.2118, 1.421, -0.5582), (-0.2118, 2.404, -0.5582), (-0.1621, 1.421, -0.4838), (-0.1621, 2.404, -0.4838), (-0.08773, 1.421, -0.4341), (-0.08773, 2.404, -0.4341), (-1.185e-07, 1.421, -0.4166), (-1.185e-07, 2.404, -0.4166), (0.08773, 1.421, -0.4341), (0.08773, 2.404, -0.4341), (0.1621, 1.421, -0.4838), (0.1621, 2.404, -0.4838), (0.2118, 1.421, -0.5582), (0.2118, 2.404, -0.5582), (0.2293, 1.421, -0.6459), (0.2293, 2.404, -0.6459), (0.2118, 1.421, -0.7336), (0.2118, 2.404, -0.7336), (0.1621, 1.421, -0.808), (0.1621, 2.404, -0.808), (0.08773, 1.421, -0.8577), (0.08773, 2.404, -0.8577), (-1.662e-07, 2.577, -0.8952), (-0.09542, 2.577, -0.8762), (-0.09542, 1.248, -0.8762), (-1.612e-07, 1.248, -0.8952), (-1.613e-07, 1.421, -0.8952), (-0.09542, 2.404, -0.8762), (-0.1763, 2.577, -0.8222), (-0.1763, 1.248, -0.8222), (-0.1763, 2.404, -0.8222), (-0.2304, 2.577, -0.7413), (-0.2304, 1.248, -0.7413), (-0.2304, 2.404, -0.7413), (-0.2493, 2.577, -0.6459), (-0.2493, 1.248, -0.6459), (-0.2493, 2.404, -0.6459), (-0.2304, 2.577, -0.5505), (-0.2304, 1.248, -0.5505), (-0.2304, 2.404, -0.5505), (-0.1763, 2.577, -0.4696), (-0.1763, 1.248, -0.4696), (-0.1763, 2.404, -0.4696), (-0.09542, 2.577, -0.4155), (-0.09542, 1.248, -0.4155), (-0.09542, 2.404, -0.4155), (-1.162e-07, 2.577, -0.3965), (-1.159e-07, 1.248, -0.3965), (-1.162e-07, 2.404, -0.3965), (0.09542, 2.577, -0.4155), (0.09542, 1.248, -0.4155), (0.09542, 2.404, -0.4155), (0.1763, 2.577, -0.4696), (0.1763, 1.248, -0.4696), (0.1763, 2.404, -0.4696), (0.2304, 2.577, -0.5505), (0.2304, 1.248, -0.5505), (0.2304, 2.404, -0.5505), (0.2493, 2.577, -0.6459), (0.2493, 1.248, -0.6459), (0.2493, 2.404, -0.6459), (0.2304, 2.577, -0.7413), (0.2304, 1.248, -0.7413), (0.2304, 2.404, -0.7413), (0.1763, 2.577, -0.8222), (0.1763, 1.248, -0.8222), (0.1763, 2.404, -0.8222), (0.09542, 2.577, -0.8762), (0.09542, 1.248, -0.8762), (0.09542, 2.404, -0.8762), (-1.661e-07, 2.404, -0.8952), (-0.09542, 1.421, -0.8762), (-0.1763, 1.421, -0.8222), (-0.2304, 1.421, -0.7413), (-0.2493, 1.421, -0.6459), (-0.2304, 1.421, -0.5505), (-0.1763, 1.421, -0.4696), (-0.09542, 1.421, -0.4155), (-1.159e-07, 1.421, -0.3965), (0.09542, 1.421, -0.4155), (0.1763, 1.421, -0.4696), (0.2304, 1.421, -0.5505), (0.2493, 1.421, -0.6459), (0.2304, 1.421, -0.7413), (0.1763, 1.421, -0.8222), (0.09542, 1.421, -0.8762), (-0.468, 2.577, -0.3757), (-0.468, 1.248, -0.3757), (-0.6665, 2.577, -0.4903), (-0.6665, 1.248, -0.4903), (-0.6953, 2.577, -0.4056), (-0.6953, 1.248, -0.4056), (-0.6894, 2.577, -0.3164), (-0.6894, 1.248, -0.3164), (-0.6499, 2.577, -0.2361), (-0.6499, 1.248, -0.2361), (-0.5826, 2.577, -0.1772), (-0.5826, 1.248, -0.1772), (-0.4979, 2.577, -0.1484), (-0.4979, 1.248, -0.1484), (-0.4086, 2.577, -0.1543), (-0.4086, 1.248, -0.1543), (-0.3284, 2.577, -0.1938), (-0.3284, 1.248, -0.1938), (-0.2694, 2.577, -0.2611), (-0.2694, 1.248, -0.2611), (-0.2407, 2.577, -0.3458), (-0.2407, 1.248, -0.3458), (-0.2465, 2.577, -0.435), (-0.2465, 1.248, -0.435), (-0.2861, 2.577, -0.5153), (-0.2861, 1.248, -0.5153), (-0.3533, 2.577, -0.5742), (-0.3533, 1.248, -0.5742), (-0.4381, 2.577, -0.603), (-0.4381, 1.248, -0.603), (-0.5273, 2.577, -0.5971), (-0.5273, 1.248, -0.5971), (-0.6075, 2.577, -0.5576), (-0.6075, 1.248, -0.5576), (-0.6665, 2.404, -0.4903), (-0.6665, 1.421, -0.4903), (-0.6953, 1.421, -0.4056), (-0.6953, 2.404, -0.4056), (-0.6894, 1.421, -0.3164), (-0.6894, 2.404, -0.3164), (-0.6499, 1.421, -0.2361), (-0.6499, 2.404, -0.2361), (-0.5826, 1.421, -0.1772), (-0.5826, 2.404, -0.1772), (-0.4979, 1.421, -0.1484), (-0.4979, 2.404, -0.1484), (-0.4086, 1.421, -0.1543), (-0.4086, 2.404, -0.1543), (-0.3284, 1.421, -0.1938), (-0.3284, 2.404, -0.1938), (-0.2694, 1.421, -0.2611), (-0.2694, 2.404, -0.2611), (-0.2407, 1.421, -0.3458), (-0.2407, 2.404, -0.3458), (-0.2465, 1.421, -0.435), (-0.2465, 2.404, -0.435), (-0.2861, 1.421, -0.5153), (-0.2861, 2.404, -0.5153), (-0.3533, 1.421, -0.5742), (-0.3533, 2.404, -0.5742), (-0.4381, 1.421, -0.603), (-0.4381, 2.404, -0.603), (-0.5273, 1.421, -0.5971), (-0.5273, 2.404, -0.5971), (-0.6075, 1.421, -0.5576), (-0.6075, 2.404, -0.5576), (-0.6839, 2.577, -0.5004), (-0.7152, 2.577, -0.4082), (-0.7152, 1.248, -0.4082), (-0.6839, 1.248, -0.5004), (-0.6839, 1.421, -0.5004), (-0.7152, 2.404, -0.4082), (-0.7088, 2.577, -0.3112), (-0.7088, 1.248, -0.3112), (-0.7088, 2.404, -0.3112), (-0.6658, 2.577, -0.2239), (-0.6658, 1.248, -0.2239), (-0.6658, 2.404, -0.2239), (-0.5926, 2.577, -0.1598), (-0.5926, 1.248, -0.1598), (-0.5926, 2.404, -0.1598), (-0.5005, 2.577, -0.1285), (-0.5005, 1.248, -0.1285), (-0.5005, 2.404, -0.1285), (-0.4034, 2.577, -0.1348), (-0.4034, 1.248, -0.1348), (-0.4034, 2.404, -0.1348), (-0.3162, 2.577, -0.1779), (-0.3162, 1.248, -0.1779), (-0.3162, 2.404, -0.1779), (-0.252, 2.577, -0.251), (-0.252, 1.248, -0.251), (-0.252, 2.404, -0.251), (-0.2208, 2.577, -0.3431), (-0.2208, 1.248, -0.3431), (-0.2208, 2.404, -0.3431), (-0.2271, 2.577, -0.4402), (-0.2271, 1.248, -0.4402), (-0.2271, 2.404, -0.4402), (-0.2702, 2.577, -0.5275), (-0.2702, 1.248, -0.5275), (-0.2702, 2.404, -0.5275), (-0.3433, 2.577, -0.5916), (-0.3433, 1.248, -0.5916), (-0.3433, 2.404, -0.5916), (-0.4354, 2.577, -0.6229), (-0.4354, 1.248, -0.6229), (-0.4354, 2.404, -0.6229), (-0.5325, 2.577, -0.6165), (-0.5325, 1.248, -0.6165), (-0.5325, 2.404, -0.6165), (-0.6198, 2.577, -0.5735), (-0.6198, 1.248, -0.5735), (-0.6198, 2.404, -0.5735), (-0.6839, 2.404, -0.5004), (-0.7152, 1.421, -0.4082), (-0.7088, 1.421, -0.3112), (-0.6658, 1.421, -0.2239), (-0.5926, 1.421, -0.1598), (-0.5005, 1.421, -0.1285), (-0.4034, 1.421, -0.1348), (-0.3162, 1.421, -0.1779), (-0.252, 1.421, -0.251), (-0.2208, 1.421, -0.3431), (-0.2271, 1.421, -0.4402), (-0.2702, 1.421, -0.5275), (-0.3433, 1.421, -0.5916), (-0.4354, 1.421, -0.6229), (-0.5325, 1.421, -0.6165), (-0.6198, 1.421, -0.5735), (-0.468, 2.577, 0.1647), (-0.468, 1.248, 0.1647), (-0.6665, 2.577, 0.2793), (-0.6665, 1.248, 0.2793), (-0.6075, 2.577, 0.3466), (-0.6075, 1.248, 0.3466), (-0.5273, 2.577, 0.3861), (-0.5273, 1.248, 0.3861), (-0.4381, 2.577, 0.392), (-0.4381, 1.248, 0.392), (-0.3533, 2.577, 0.3632), (-0.3533, 1.248, 0.3632), (-0.2861, 2.577, 0.3042), (-0.2861, 1.248, 0.3042), (-0.2465, 2.577, 0.224), (-0.2465, 1.248, 0.224), (-0.2407, 2.577, 0.1348), (-0.2407, 1.248, 0.1348), (-0.2694, 2.577, 0.05005), (-0.2694, 1.248, 0.05005), (-0.3284, 2.577, -0.0172), (-0.3284, 1.248, -0.0172), (-0.4086, 2.577, -0.05677), (-0.4086, 1.248, -0.05677), (-0.4979, 2.577, -0.06262), (-0.4979, 1.248, -0.06262), (-0.5826, 2.577, -0.03386), (-0.5826, 1.248, -0.03386), (-0.6499, 2.577, 0.02511), (-0.6499, 1.248, 0.02511), (-0.6894, 2.577, 0.1053), (-0.6894, 1.248, 0.1053), (-0.6953, 2.577, 0.1946), (-0.6953, 1.248, 0.1946), (-0.6665, 2.404, 0.2793), (-0.6665, 1.421, 0.2793), (-0.6075, 1.421, 0.3466), (-0.6075, 2.404, 0.3466), (-0.5273, 1.421, 0.3861), (-0.5273, 2.404, 0.3861), (-0.4381, 1.421, 0.392), (-0.4381, 2.404, 0.392), (-0.3533, 1.421, 0.3632), (-0.3533, 2.404, 0.3632), (-0.2861, 1.421, 0.3042), (-0.2861, 2.404, 0.3042), (-0.2465, 1.421, 0.224), (-0.2465, 2.404, 0.224), (-0.2407, 1.421, 0.1348), (-0.2407, 2.404, 0.1348), (-0.2694, 1.421, 0.05005), (-0.2694, 2.404, 0.05005), (-0.3284, 1.421, -0.0172), (-0.3284, 2.404, -0.0172), (-0.4086, 1.421, -0.05677), (-0.4086, 2.404, -0.05677), (-0.4979, 1.421, -0.06262), (-0.4979, 2.404, -0.06262), (-0.5826, 1.421, -0.03386), (-0.5826, 2.404, -0.03386), (-0.6499, 1.421, 0.02511), (-0.6499, 2.404, 0.02511), (-0.6894, 1.421, 0.1053), (-0.6894, 2.404, 0.1053), (-0.6953, 1.421, 0.1946), (-0.6953, 2.404, 0.1946), (-0.6839, 2.577, 0.2893), (-0.6198, 2.577, 0.3625), (-0.6198, 1.248, 0.3625), (-0.6839, 1.248, 0.2893), (-0.6839, 1.421, 0.2893), (-0.6198, 2.404, 0.3625), (-0.5325, 2.577, 0.4055), (-0.5325, 1.248, 0.4055), (-0.5325, 2.404, 0.4055), (-0.4354, 2.577, 0.4119), (-0.4354, 1.248, 0.4119), (-0.4354, 2.404, 0.4119), (-0.3433, 2.577, 0.3806), (-0.3433, 1.248, 0.3806), (-0.3433, 2.404, 0.3806), (-0.2702, 2.577, 0.3165), (-0.2702, 1.248, 0.3165), (-0.2702, 2.404, 0.3165), (-0.2271, 2.577, 0.2292), (-0.2271, 1.248, 0.2292), (-0.2271, 2.404, 0.2292), (-0.2208, 2.577, 0.1321), (-0.2208, 1.248, 0.1321), (-0.2208, 2.404, 0.1321), (-0.252, 2.577, 0.04), (-0.252, 1.248, 0.04), (-0.252, 2.404, 0.04), (-0.3162, 2.577, -0.03314), (-0.3162, 1.248, -0.03314), (-0.3162, 2.404, -0.03314), (-0.4034, 2.577, -0.07617), (-0.4034, 1.248, -0.07617), (-0.4034, 2.404, -0.07617), (-0.5005, 2.577, -0.08254), (-0.5005, 1.248, -0.08254), (-0.5005, 2.404, -0.08254), (-0.5926, 2.577, -0.05126), (-0.5926, 1.248, -0.05126), (-0.5926, 2.404, -0.05126), (-0.6658, 2.577, 0.01288), (-0.6658, 1.248, 0.01288), (-0.6658, 2.404, 0.01288), (-0.7088, 2.577, 0.1001), (-0.7088, 1.248, 0.1001), (-0.7088, 2.404, 0.1001), (-0.7152, 2.577, 0.1972), (-0.7152, 1.248, 0.1972), (-0.7152, 2.404, 0.1972), (-0.6839, 2.404, 0.2893), (-0.6198, 1.421, 0.3625), (-0.5325, 1.421, 0.4055), (-0.4354, 1.421, 0.4119), (-0.3433, 1.421, 0.3806), (-0.2702, 1.421, 0.3165), (-0.2271, 1.421, 0.2292), (-0.2208, 1.421, 0.1321), (-0.252, 1.421, 0.04), (-0.3162, 1.421, -0.03314), (-0.4034, 1.421, -0.07617), (-0.5005, 1.421, -0.08254), (-0.5926, 1.421, -0.05126), (-0.6658, 1.421, 0.01288), (-0.7088, 1.421, 0.1001), (-0.7152, 1.421, 0.1972)], [], [(231, 198, 3, 225), (267, 235, 7, 226), (229, 195, 5, 227), (265, 239, 1, 224), (248, 194, 4, 237), (223, 205, 10, 201), (250, 196, 8, 243), (219, 209, 8, 196), (262, 206, 11, 242), (275, 268, 14, 214), (258, 214, 14, 246), (279, 270, 15, 247), (277, 269, 12, 244), (273, 271, 13, 212), (17, 23, 21, 19), (24, 26, 16, 22), (18, 19, 21, 20), (20, 21, 23, 22), (17, 27, 25, 23), (28, 30, 16, 26), (22, 23, 25, 24), (24, 25, 27, 26), (17, 31, 29, 27), (32, 34, 16, 30), (26, 27, 29, 28), (28, 29, 31, 30), (17, 35, 33, 31), (36, 38, 16, 34), (30, 31, 33, 32), (32, 33, 35, 34), (17, 39, 37, 35), (40, 42, 16, 38), (34, 35, 37, 36), (36, 37, 39, 38), (17, 43, 41, 39), (44, 46, 16, 42), (38, 39, 41, 40), (40, 41, 43, 42), (17, 47, 45, 43), (48, 18, 16, 46), (42, 43, 45, 44), (44, 45, 47, 46), (17, 19, 49, 47), (59, 65, 63, 61), (46, 47, 49, 48), (48, 49, 19, 18), (50, 51, 53, 52), (296, 293, 294, 298), (56, 57, 55, 54), (282, 283, 286, 285), (284, 281, 291, 288), (280, 287, 289, 290), (58, 60, 62), (59, 69, 67, 65), (60, 61, 63, 62), (58, 62, 64), (62, 63, 65, 64), (58, 64, 66), (59, 73, 71, 69), (64, 65, 67, 66), (58, 66, 68), (66, 67, 69, 68), (58, 68, 70), (59, 77, 75, 73), (68, 69, 71, 70), (58, 70, 72), (70, 71, 73, 72), (58, 72, 74), (59, 81, 79, 77), (72, 73, 75, 74), (58, 74, 76), (74, 75, 77, 76), (58, 76, 78), (59, 85, 83, 81), (76, 77, 79, 78), (58, 78, 80), (78, 79, 81, 80), (58, 80, 82), (59, 89, 87, 85), (80, 81, 83, 82), (58, 82, 84), (82, 83, 85, 84), (58, 84, 86), (59, 61, 91, 89), (84, 85, 87, 86), (58, 86, 88), (86, 87, 89, 88), (58, 88, 90), (96, 98, 92, 94), (88, 89, 91, 90), (58, 90, 60), (90, 91, 61, 60), (100, 102, 92, 98), (93, 97, 95), (94, 95, 97, 96), (93, 99, 97), (96, 97, 99, 98), (104, 106, 92, 102), (93, 101, 99), (98, 99, 101, 100), (93, 103, 101), (100, 101, 103, 102), (108, 110, 92, 106), (93, 105, 103), (102, 103, 105, 104), (93, 107, 105), (104, 105, 107, 106), (112, 114, 92, 110), (93, 109, 107), (106, 107, 109, 108), (224, 1, 193, 228), (93, 111, 109), (108, 109, 111, 110), (116, 118, 92, 114), (93, 113, 111), (110, 111, 113, 112), (230, 202, 195, 229), (93, 115, 113), (112, 113, 115, 114), (120, 122, 92, 118), (93, 117, 115), (114, 115, 117, 116), (254, 199, 194, 248), (93, 119, 117), (116, 117, 119, 118), (124, 94, 92, 122), (93, 121, 119), (118, 119, 121, 120), (206, 217, 197, 11), (93, 123, 121), (120, 121, 123, 122), (221, 219, 196, 200), (93, 125, 123), (122, 123, 125, 124), (252, 200, 196, 250), (93, 95, 125), (124, 125, 95, 94), (300, 156, 127, 301), (302, 154, 156, 300), (303, 152, 154, 302), (304, 150, 152, 303), (305, 148, 150, 304), (306, 146, 148, 305), (307, 144, 146, 306), (308, 142, 144, 307), (309, 140, 142, 308), (310, 138, 140, 309), (311, 136, 138, 310), (312, 134, 136, 311), (313, 132, 134, 312), (314, 130, 132, 313), (315, 128, 130, 314), (301, 127, 128, 315), (159, 168, 170, 172), (162, 164, 159, 160), (157, 126, 318, 325), (350, 165, 167, 352), (143, 145, 328, 317), (166, 168, 159, 164), (129, 131, 324, 332), (173, 171, 387, 388), (145, 147, 321, 328), (351, 163, 165, 350), (131, 133, 331, 324), (147, 149, 327, 321), (133, 135, 323, 331), (349, 161, 163, 351), (134, 132, 130, 158), (174, 176, 159, 172), (138, 136, 134, 158), (169, 167, 385, 386), (142, 140, 138, 158), (353, 169, 171, 354), (146, 144, 142, 158), (150, 148, 146, 158), (154, 152, 150, 158), (352, 167, 169, 353), (127, 156, 154, 158), (149, 151, 320, 327), (130, 128, 127, 158), (354, 171, 173, 355), (191, 189, 396, 397), (178, 180, 159, 176), (355, 173, 175, 356), (356, 175, 177, 357), (187, 185, 394, 395), (182, 184, 159, 180), (357, 177, 179, 358), (358, 179, 181, 359), (183, 181, 392, 393), (186, 188, 159, 184), (359, 181, 183, 360), (360, 183, 185, 361), (179, 177, 390, 391), (190, 160, 159, 188), (361, 185, 187, 362), (362, 187, 189, 363), (165, 163, 383, 384), (20, 22, 16, 18), (363, 189, 191, 364), (364, 191, 161, 349), (175, 173, 388, 389), (240, 9, 200, 252), (210, 221, 200, 9), (232, 6, 199, 254), (226, 7, 202, 230), (217, 223, 201, 197), (228, 193, 198, 231), (195, 202, 222, 216), (216, 222, 223, 217), (3, 198, 220, 211), (211, 220, 221, 210), (198, 193, 218, 220), (220, 218, 219, 221), (5, 195, 216, 207), (207, 216, 217, 206), (270, 272, 213, 15), (272, 273, 212, 213), (244, 12, 215, 256), (256, 215, 214, 258), (269, 274, 215, 12), (274, 275, 214, 215), (238, 5, 207, 260), (260, 207, 206, 262), (193, 1, 208, 218), (218, 208, 209, 219), (202, 7, 204, 222), (222, 204, 205, 223), (192, 228, 231, 203), (6, 226, 230, 199), (199, 230, 229, 194), (0, 224, 228, 192), (236, 265, 224, 0), (194, 229, 227, 4), (232, 267, 226, 6), (203, 231, 225, 2), (2, 225, 266, 233), (233, 266, 267, 232), (4, 227, 264, 237), (237, 264, 265, 236), (208, 261, 263, 209), (261, 260, 262, 263), (1, 239, 261, 208), (239, 238, 260, 261), (212, 257, 259, 213), (257, 256, 258, 259), (13, 245, 257, 212), (245, 244, 256, 257), (2, 233, 255, 203), (233, 232, 254, 255), (10, 241, 253, 201), (241, 240, 252, 253), (201, 253, 251, 197), (253, 252, 250, 251), (203, 255, 249, 192), (255, 254, 248, 249), (271, 276, 245, 13), (276, 277, 244, 245), (268, 278, 246, 14), (278, 279, 247, 246), (213, 259, 247, 15), (259, 258, 246, 247), (209, 263, 243, 8), (263, 262, 242, 243), (197, 251, 242, 11), (251, 250, 243, 242), (192, 249, 236, 0), (249, 248, 237, 236), (227, 5, 238, 264), (264, 238, 239, 265), (225, 3, 234, 266), (266, 234, 235, 267), (240, 241, 279, 278), (9, 240, 278, 268), (235, 234, 277, 276), (7, 235, 276, 271), (211, 210, 275, 274), (3, 211, 274, 269), (205, 204, 273, 272), (10, 205, 272, 270), (204, 7, 271, 273), (234, 3, 269, 277), (241, 10, 270, 279), (210, 9, 268, 275), (57, 56, 298, 294), (56, 54, 299, 298), (55, 57, 294, 295), (54, 55, 295, 299), (50, 52, 296, 297), (51, 50, 297, 292), (53, 51, 292, 293), (52, 53, 293, 296), (285, 286, 292, 297), (283, 282, 299, 295), (282, 285, 297, 299), (286, 283, 295, 292), (289, 287, 293, 292), (287, 280, 294, 293), (280, 290, 295, 294), (290, 289, 292, 295), (284, 288, 297, 296), (281, 284, 296, 298), (291, 281, 298, 299), (288, 291, 299, 297), (126, 157, 300, 301), (157, 155, 302, 300), (155, 153, 303, 302), (153, 151, 304, 303), (151, 149, 305, 304), (149, 147, 306, 305), (147, 145, 307, 306), (145, 143, 308, 307), (143, 141, 309, 308), (141, 139, 310, 309), (139, 137, 311, 310), (137, 135, 312, 311), (135, 133, 313, 312), (133, 131, 314, 313), (131, 129, 315, 314), (129, 126, 301, 315), (316, 320, 326, 319), (316, 321, 327, 320), (317, 328, 321, 316), (316, 322, 329, 317), (316, 323, 330, 322), (316, 324, 331, 323), (316, 318, 332, 324), (316, 319, 325, 318), (126, 129, 332, 318), (141, 143, 317, 329), (155, 157, 325, 319), (139, 141, 329, 322), (153, 155, 319, 326), (137, 139, 322, 330), (151, 153, 326, 320), (135, 137, 330, 323), (379, 348, 335, 380), (378, 347, 348, 379), (377, 346, 347, 378), (376, 345, 346, 377), (375, 344, 345, 376), (374, 343, 344, 375), (373, 342, 343, 374), (372, 341, 342, 373), (371, 340, 341, 372), (370, 339, 340, 371), (369, 338, 339, 370), (367, 336, 337, 368), (368, 337, 338, 369), (380, 335, 334, 366), (366, 334, 333, 365), (365, 333, 336, 367), (348, 364, 349, 335), (347, 363, 364, 348), (346, 362, 363, 347), (345, 361, 362, 346), (344, 360, 361, 345), (343, 359, 360, 344), (342, 358, 359, 343), (341, 357, 358, 342), (340, 356, 357, 341), (339, 355, 356, 340), (338, 354, 355, 339), (336, 352, 353, 337), (337, 353, 354, 338), (335, 349, 351, 334), (334, 351, 350, 333), (333, 350, 352, 336), (164, 365, 367, 166), (162, 366, 365, 164), (160, 380, 366, 162), (168, 368, 369, 170), (166, 367, 368, 168), (170, 369, 370, 172), (172, 370, 371, 174), (174, 371, 372, 176), (176, 372, 373, 178), (178, 373, 374, 180), (180, 374, 375, 182), (182, 375, 376, 184), (184, 376, 377, 186), (186, 377, 378, 188), (188, 378, 379, 190), (190, 379, 380, 160), (381, 384, 383, 382), (387, 386, 381, 388), (381, 390, 389, 388), (381, 392, 391, 390), (381, 394, 393, 392), (381, 396, 395, 394), (381, 382, 397, 396), (381, 386, 385, 384), (177, 175, 389, 390), (161, 191, 397, 382), (163, 161, 382, 383), (181, 179, 391, 392), (167, 165, 384, 385), (185, 183, 393, 394), (189, 187, 395, 396), (171, 169, 386, 387), (398, 400, 402), (399, 403, 401), (451, 453, 496, 493), (398, 402, 404), (399, 405, 403), (408, 406, 473, 476), (398, 404, 406), (399, 407, 405), (427, 429, 507, 504), (398, 406, 408), (399, 409, 407), (454, 452, 522, 523), (398, 408, 410), (399, 411, 409), (418, 416, 488, 491), (398, 410, 412), (399, 413, 411), (453, 455, 499, 496), (398, 412, 414), (399, 415, 413), (428, 426, 503, 506), (398, 414, 416), (399, 417, 415), (456, 454, 523, 524), (398, 416, 418), (399, 419, 417), (405, 407, 474, 471), (398, 418, 420), (399, 421, 419), (455, 457, 502, 499), (398, 420, 422), (399, 423, 421), (415, 417, 489, 486), (398, 422, 424), (399, 425, 423), (458, 456, 524, 525), (398, 424, 426), (399, 427, 425), (406, 404, 470, 473), (398, 426, 428), (399, 429, 427), (425, 427, 504, 501), (398, 428, 430), (399, 431, 429), (457, 459, 505, 502), (398, 430, 400), (399, 401, 431), (416, 414, 485, 488), (460, 458, 525, 526), (463, 462, 433, 432), (434, 433, 468, 513), (461, 460, 462, 463), (426, 424, 500, 503), (459, 458, 460, 461), (459, 461, 508, 505), (457, 456, 458, 459), (403, 405, 471, 466), (455, 454, 456, 457), (432, 435, 469, 512), (453, 452, 454, 455), (462, 460, 526, 527), (451, 450, 452, 453), (436, 434, 513, 514), (449, 448, 450, 451), (413, 415, 486, 483), (447, 446, 448, 449), (461, 463, 511, 508), (445, 444, 446, 447), (404, 402, 465, 470), (443, 442, 444, 445), (435, 437, 472, 469), (441, 440, 442, 443), (423, 425, 501, 498), (439, 438, 440, 441), (433, 462, 527, 468), (437, 436, 438, 439), (438, 436, 514, 515), (435, 434, 436, 437), (414, 412, 482, 485), (432, 433, 434, 435), (468, 467, 466, 513), (513, 466, 471, 514), (514, 471, 474, 515), (515, 474, 477, 516), (516, 477, 480, 517), (517, 480, 483, 518), (518, 483, 486, 519), (519, 486, 489, 520), (520, 489, 492, 521), (521, 492, 495, 522), (522, 495, 498, 523), (523, 498, 501, 524), (524, 501, 504, 525), (525, 504, 507, 526), (526, 507, 510, 527), (527, 510, 467, 468), (509, 511, 512, 464), (506, 508, 511, 509), (503, 505, 508, 506), (500, 502, 505, 503), (497, 499, 502, 500), (494, 496, 499, 497), (491, 493, 496, 494), (488, 490, 493, 491), (485, 487, 490, 488), (482, 484, 487, 485), (479, 481, 484, 482), (476, 478, 481, 479), (473, 475, 478, 476), (470, 472, 475, 473), (465, 469, 472, 470), (464, 512, 469, 465), (417, 419, 492, 489), (452, 450, 521, 522), (407, 409, 477, 474), (449, 451, 493, 490), (430, 428, 506, 509), (450, 448, 520, 521), (420, 418, 491, 494), (447, 449, 490, 487), (429, 431, 510, 507), (410, 408, 476, 479), (448, 446, 519, 520), (419, 421, 495, 492), (445, 447, 487, 484), (400, 430, 509, 464), (409, 411, 480, 477), (446, 444, 518, 519), (431, 401, 467, 510), (443, 445, 484, 481), (422, 420, 494, 497), (444, 442, 517, 518), (402, 400, 464, 465), (412, 410, 479, 482), (441, 443, 481, 478), (421, 423, 498, 495), (442, 440, 516, 517), (411, 413, 483, 480), (439, 441, 478, 475), (401, 403, 466, 467), (440, 438, 515, 516), (424, 422, 497, 500), (437, 439, 475, 472), (463, 432, 512, 511), (528, 530, 532), (529, 533, 531), (581, 583, 626, 623), (528, 532, 534), (529, 535, 533), (538, 536, 603, 606), (528, 534, 536), (529, 537, 535), (557, 559, 637, 634), (528, 536, 538), (529, 539, 537), (584, 582, 652, 653), (528, 538, 540), (529, 541, 539), (548, 546, 618, 621), (528, 540, 542), (529, 543, 541), (583, 585, 629, 626), (528, 542, 544), (529, 545, 543), (558, 556, 633, 636), (528, 544, 546), (529, 547, 545), (586, 584, 653, 654), (528, 546, 548), (529, 549, 547), (535, 537, 604, 601), (528, 548, 550), (529, 551, 549), (585, 587, 632, 629), (528, 550, 552), (529, 553, 551), (545, 547, 619, 616), (528, 552, 554), (529, 555, 553), (588, 586, 654, 655), (528, 554, 556), (529, 557, 555), (536, 534, 600, 603), (528, 556, 558), (529, 559, 557), (555, 557, 634, 631), (528, 558, 560), (529, 561, 559), (587, 589, 635, 632), (528, 560, 530), (529, 531, 561), (546, 544, 615, 618), (590, 588, 655, 656), (593, 592, 563, 562), (564, 563, 598, 643), (591, 590, 592, 593), (556, 554, 630, 633), (589, 588, 590, 591), (589, 591, 638, 635), (587, 586, 588, 589), (533, 535, 601, 596), (585, 584, 586, 587), (562, 565, 599, 642), (583, 582, 584, 585), (592, 590, 656, 657), (581, 580, 582, 583), (566, 564, 643, 644), (579, 578, 580, 581), (543, 545, 616, 613), (577, 576, 578, 579), (591, 593, 641, 638), (575, 574, 576, 577), (534, 532, 595, 600), (573, 572, 574, 575), (565, 567, 602, 599), (571, 570, 572, 573), (553, 555, 631, 628), (569, 568, 570, 571), (563, 592, 657, 598), (567, 566, 568, 569), (568, 566, 644, 645), (565, 564, 566, 567), (544, 542, 612, 615), (562, 563, 564, 565), (598, 597, 596, 643), (643, 596, 601, 644), (644, 601, 604, 645), (645, 604, 607, 646), (646, 607, 610, 647), (647, 610, 613, 648), (648, 613, 616, 649), (649, 616, 619, 650), (650, 619, 622, 651), (651, 622, 625, 652), (652, 625, 628, 653), (653, 628, 631, 654), (654, 631, 634, 655), (655, 634, 637, 656), (656, 637, 640, 657), (657, 640, 597, 598), (639, 641, 642, 594), (636, 638, 641, 639), (633, 635, 638, 636), (630, 632, 635, 633), (627, 629, 632, 630), (624, 626, 629, 627), (621, 623, 626, 624), (618, 620, 623, 621), (615, 617, 620, 618), (612, 614, 617, 615), (609, 611, 614, 612), (606, 608, 611, 609), (603, 605, 608, 606), (600, 602, 605, 603), (595, 599, 602, 600), (594, 642, 599, 595), (547, 549, 622, 619), (582, 580, 651, 652), (537, 539, 607, 604), (579, 581, 623, 620), (560, 558, 636, 639), (580, 578, 650, 651), (550, 548, 621, 624), (577, 579, 620, 617), (559, 561, 640, 637), (540, 538, 606, 609), (578, 576, 649, 650), (549, 551, 625, 622), (575, 577, 617, 614), (530, 560, 639, 594), (539, 541, 610, 607), (576, 574, 648, 649), (561, 531, 597, 640), (573, 575, 614, 611), (552, 550, 624, 627), (574, 572, 647, 648), (532, 530, 594, 595), (542, 540, 609, 612), (571, 573, 611, 608), (551, 553, 628, 625), (572, 570, 646, 647), (541, 543, 613, 610), (569, 571, 608, 605), (531, 533, 596, 597), (570, 568, 645, 646), (554, 552, 627, 630), (567, 569, 605, 602), (593, 562, 642, 641), (658, 660, 662), (659, 663, 661), (711, 713, 756, 753), (658, 662, 664), (659, 665, 663), (668, 666, 733, 736), (658, 664, 666), (659, 667, 665), (687, 689, 767, 764), (658, 666, 668), (659, 669, 667), (714, 712, 782, 783), (658, 668, 670), (659, 671, 669), (678, 676, 748, 751), (658, 670, 672), (659, 673, 671), (713, 715, 759, 756), (658, 672, 674), (659, 675, 673), (688, 686, 763, 766), (658, 674, 676), (659, 677, 675), (716, 714, 783, 784), (658, 676, 678), (659, 679, 677), (665, 667, 734, 731), (658, 678, 680), (659, 681, 679), (715, 717, 762, 759), (658, 680, 682), (659, 683, 681), (675, 677, 749, 746), (658, 682, 684), (659, 685, 683), (718, 716, 784, 785), (658, 684, 686), (659, 687, 685), (666, 664, 730, 733), (658, 686, 688), (659, 689, 687), (685, 687, 764, 761), (658, 688, 690), (659, 691, 689), (717, 719, 765, 762), (658, 690, 660), (659, 661, 691), (676, 674, 745, 748), (720, 718, 785, 786), (723, 722, 693, 692), (694, 693, 728, 773), (721, 720, 722, 723), (686, 684, 760, 763), (719, 718, 720, 721), (719, 721, 768, 765), (717, 716, 718, 719), (663, 665, 731, 726), (715, 714, 716, 717), (692, 695, 729, 772), (713, 712, 714, 715), (722, 720, 786, 787), (711, 710, 712, 713), (696, 694, 773, 774), (709, 708, 710, 711), (673, 675, 746, 743), (707, 706, 708, 709), (721, 723, 771, 768), (705, 704, 706, 707), (664, 662, 725, 730), (703, 702, 704, 705), (695, 697, 732, 729), (701, 700, 702, 703), (683, 685, 761, 758), (699, 698, 700, 701), (693, 722, 787, 728), (697, 696, 698, 699), (698, 696, 774, 775), (695, 694, 696, 697), (674, 672, 742, 745), (692, 693, 694, 695), (728, 727, 726, 773), (773, 726, 731, 774), (774, 731, 734, 775), (775, 734, 737, 776), (776, 737, 740, 777), (777, 740, 743, 778), (778, 743, 746, 779), (779, 746, 749, 780), (780, 749, 752, 781), (781, 752, 755, 782), (782, 755, 758, 783), (783, 758, 761, 784), (784, 761, 764, 785), (785, 764, 767, 786), (786, 767, 770, 787), (787, 770, 727, 728), (769, 771, 772, 724), (766, 768, 771, 769), (763, 765, 768, 766), (760, 762, 765, 763), (757, 759, 762, 760), (754, 756, 759, 757), (751, 753, 756, 754), (748, 750, 753, 751), (745, 747, 750, 748), (742, 744, 747, 745), (739, 741, 744, 742), (736, 738, 741, 739), (733, 735, 738, 736), (730, 732, 735, 733), (725, 729, 732, 730), (724, 772, 729, 725), (677, 679, 752, 749), (712, 710, 781, 782), (667, 669, 737, 734), (709, 711, 753, 750), (690, 688, 766, 769), (710, 708, 780, 781), (680, 678, 751, 754), (707, 709, 750, 747), (689, 691, 770, 767), (670, 668, 736, 739), (708, 706, 779, 780), (679, 681, 755, 752), (705, 707, 747, 744), (660, 690, 769, 724), (669, 671, 740, 737), (706, 704, 778, 779), (691, 661, 727, 770), (703, 705, 744, 741), (682, 680, 754, 757), (704, 702, 777, 778), (662, 660, 724, 725), (672, 670, 739, 742), (701, 703, 741, 738), (681, 683, 758, 755), (702, 700, 776, 777), (671, 673, 743, 740), (699, 701, 738, 735), (661, 663, 726, 727), (700, 698, 775, 776), (684, 682, 757, 760), (697, 699, 735, 732), (723, 692, 772, 771), (788, 790, 792), (789, 793, 791), (841, 843, 886, 883), (788, 792, 794), (789, 795, 793), (798, 796, 863, 866), (788, 794, 796), (789, 797, 795), (817, 819, 897, 894), (788, 796, 798), (789, 799, 797), (844, 842, 912, 913), (788, 798, 800), (789, 801, 799), (808, 806, 878, 881), (788, 800, 802), (789, 803, 801), (843, 845, 889, 886), (788, 802, 804), (789, 805, 803), (818, 816, 893, 896), (788, 804, 806), (789, 807, 805), (846, 844, 913, 914), (788, 806, 808), (789, 809, 807), (795, 797, 864, 861), (788, 808, 810), (789, 811, 809), (845, 847, 892, 889), (788, 810, 812), (789, 813, 811), (805, 807, 879, 876), (788, 812, 814), (789, 815, 813), (848, 846, 914, 915), (788, 814, 816), (789, 817, 815), (796, 794, 860, 863), (788, 816, 818), (789, 819, 817), (815, 817, 894, 891), (788, 818, 820), (789, 821, 819), (847, 849, 895, 892), (788, 820, 790), (789, 791, 821), (806, 804, 875, 878), (850, 848, 915, 916), (853, 852, 823, 822), (824, 823, 858, 903), (851, 850, 852, 853), (816, 814, 890, 893), (849, 848, 850, 851), (849, 851, 898, 895), (847, 846, 848, 849), (793, 795, 861, 856), (845, 844, 846, 847), (822, 825, 859, 902), (843, 842, 844, 845), (852, 850, 916, 917), (841, 840, 842, 843), (826, 824, 903, 904), (839, 838, 840, 841), (803, 805, 876, 873), (837, 836, 838, 839), (851, 853, 901, 898), (835, 834, 836, 837), (794, 792, 855, 860), (833, 832, 834, 835), (825, 827, 862, 859), (831, 830, 832, 833), (813, 815, 891, 888), (829, 828, 830, 831), (823, 852, 917, 858), (827, 826, 828, 829), (828, 826, 904, 905), (825, 824, 826, 827), (804, 802, 872, 875), (822, 823, 824, 825), (858, 857, 856, 903), (903, 856, 861, 904), (904, 861, 864, 905), (905, 864, 867, 906), (906, 867, 870, 907), (907, 870, 873, 908), (908, 873, 876, 909), (909, 876, 879, 910), (910, 879, 882, 911), (911, 882, 885, 912), (912, 885, 888, 913), (913, 888, 891, 914), (914, 891, 894, 915), (915, 894, 897, 916), (916, 897, 900, 917), (917, 900, 857, 858), (899, 901, 902, 854), (896, 898, 901, 899), (893, 895, 898, 896), (890, 892, 895, 893), (887, 889, 892, 890), (884, 886, 889, 887), (881, 883, 886, 884), (878, 880, 883, 881), (875, 877, 880, 878), (872, 874, 877, 875), (869, 871, 874, 872), (866, 868, 871, 869), (863, 865, 868, 866), (860, 862, 865, 863), (855, 859, 862, 860), (854, 902, 859, 855), (807, 809, 882, 879), (842, 840, 911, 912), (797, 799, 867, 864), (839, 841, 883, 880), (820, 818, 896, 899), (840, 838, 910, 911), (810, 808, 881, 884), (837, 839, 880, 877), (819, 821, 900, 897), (800, 798, 866, 869), (838, 836, 909, 910), (809, 811, 885, 882), (835, 837, 877, 874), (790, 820, 899, 854), (799, 801, 870, 867), (836, 834, 908, 909), (821, 791, 857, 900), (833, 835, 874, 871), (812, 810, 884, 887), (834, 832, 907, 908), (792, 790, 854, 855), (802, 800, 869, 872), (831, 833, 871, 868), (811, 813, 888, 885), (832, 830, 906, 907), (801, 803, 873, 870), (829, 831, 868, 865), (791, 793, 856, 857), (830, 828, 905, 906), (814, 812, 887, 890), (827, 829, 865, 862), (853, 822, 902, 901), (918, 920, 922), (919, 923, 921), (971, 973, 1016, 1013), (918, 922, 924), (919, 925, 923), (928, 926, 993, 996), (918, 924, 926), (919, 927, 925), (947, 949, 1027, 1024), (918, 926, 928), (919, 929, 927), (974, 972, 1042, 1043), (918, 928, 930), (919, 931, 929), (938, 936, 1008, 1011), (918, 930, 932), (919, 933, 931), (973, 975, 1019, 1016), (918, 932, 934), (919, 935, 933), (948, 946, 1023, 1026), (918, 934, 936), (919, 937, 935), (976, 974, 1043, 1044), (918, 936, 938), (919, 939, 937), (925, 927, 994, 991), (918, 938, 940), (919, 941, 939), (975, 977, 1022, 1019), (918, 940, 942), (919, 943, 941), (935, 937, 1009, 1006), (918, 942, 944), (919, 945, 943), (978, 976, 1044, 1045), (918, 944, 946), (919, 947, 945), (926, 924, 990, 993), (918, 946, 948), (919, 949, 947), (945, 947, 1024, 1021), (918, 948, 950), (919, 951, 949), (977, 979, 1025, 1022), (918, 950, 920), (919, 921, 951), (936, 934, 1005, 1008), (980, 978, 1045, 1046), (983, 982, 953, 952), (954, 953, 988, 1033), (981, 980, 982, 983), (946, 944, 1020, 1023), (979, 978, 980, 981), (979, 981, 1028, 1025), (977, 976, 978, 979), (923, 925, 991, 986), (975, 974, 976, 977), (952, 955, 989, 1032), (973, 972, 974, 975), (982, 980, 1046, 1047), (971, 970, 972, 973), (956, 954, 1033, 1034), (969, 968, 970, 971), (933, 935, 1006, 1003), (967, 966, 968, 969), (981, 983, 1031, 1028), (965, 964, 966, 967), (924, 922, 985, 990), (963, 962, 964, 965), (955, 957, 992, 989), (961, 960, 962, 963), (943, 945, 1021, 1018), (959, 958, 960, 961), (953, 982, 1047, 988), (957, 956, 958, 959), (958, 956, 1034, 1035), (955, 954, 956, 957), (934, 932, 1002, 1005), (952, 953, 954, 955), (988, 987, 986, 1033), (1033, 986, 991, 1034), (1034, 991, 994, 1035), (1035, 994, 997, 1036), (1036, 997, 1000, 1037), (1037, 1000, 1003, 1038), (1038, 1003, 1006, 1039), (1039, 1006, 1009, 1040), (1040, 1009, 1012, 1041), (1041, 1012, 1015, 1042), (1042, 1015, 1018, 1043), (1043, 1018, 1021, 1044), (1044, 1021, 1024, 1045), (1045, 1024, 1027, 1046), (1046, 1027, 1030, 1047), (1047, 1030, 987, 988), (1029, 1031, 1032, 984), (1026, 1028, 1031, 1029), (1023, 1025, 1028, 1026), (1020, 1022, 1025, 1023), (1017, 1019, 1022, 1020), (1014, 1016, 1019, 1017), (1011, 1013, 1016, 1014), (1008, 1010, 1013, 1011), (1005, 1007, 1010, 1008), (1002, 1004, 1007, 1005), (999, 1001, 1004, 1002), (996, 998, 1001, 999), (993, 995, 998, 996), (990, 992, 995, 993), (985, 989, 992, 990), (984, 1032, 989, 985), (937, 939, 1012, 1009), (972, 970, 1041, 1042), (927, 929, 997, 994), (969, 971, 1013, 1010), (950, 948, 1026, 1029), (970, 968, 1040, 1041), (940, 938, 1011, 1014), (967, 969, 1010, 1007), (949, 951, 1030, 1027), (930, 928, 996, 999), (968, 966, 1039, 1040), (939, 941, 1015, 1012), (965, 967, 1007, 1004), (920, 950, 1029, 984), (929, 931, 1000, 997), (966, 964, 1038, 1039), (951, 921, 987, 1030), (963, 965, 1004, 1001), (942, 940, 1014, 1017), (964, 962, 1037, 1038), (922, 920, 984, 985), (932, 930, 999, 1002), (961, 963, 1001, 998), (941, 943, 1018, 1015), (962, 960, 1036, 1037), (931, 933, 1003, 1000), (959, 961, 998, 995), (921, 923, 986, 987), (960, 958, 1035, 1036), (944, 942, 1017, 1020), (957, 959, 995, 992), (983, 952, 1032, 1031), (1048, 1050, 1052), (1049, 1053, 1051), (1101, 1103, 1146, 1143), (1048, 1052, 1054), (1049, 1055, 1053), (1058, 1056, 1123, 1126), (1048, 1054, 1056), (1049, 1057, 1055), (1077, 1079, 1157, 1154), (1048, 1056, 1058), (1049, 1059, 1057), (1104, 1102, 1172, 1173), (1048, 1058, 1060), (1049, 1061, 1059), (1068, 1066, 1138, 1141), (1048, 1060, 1062), (1049, 1063, 1061), (1103, 1105, 1149, 1146), (1048, 1062, 1064), (1049, 1065, 1063), (1078, 1076, 1153, 1156), (1048, 1064, 1066), (1049, 1067, 1065), (1106, 1104, 1173, 1174), (1048, 1066, 1068), (1049, 1069, 1067), (1055, 1057, 1124, 1121), (1048, 1068, 1070), (1049, 1071, 1069), (1105, 1107, 1152, 1149), (1048, 1070, 1072), (1049, 1073, 1071), (1065, 1067, 1139, 1136), (1048, 1072, 1074), (1049, 1075, 1073), (1108, 1106, 1174, 1175), (1048, 1074, 1076), (1049, 1077, 1075), (1056, 1054, 1120, 1123), (1048, 1076, 1078), (1049, 1079, 1077), (1075, 1077, 1154, 1151), (1048, 1078, 1080), (1049, 1081, 1079), (1107, 1109, 1155, 1152), (1048, 1080, 1050), (1049, 1051, 1081), (1066, 1064, 1135, 1138), (1110, 1108, 1175, 1176), (1113, 1112, 1083, 1082), (1084, 1083, 1118, 1163), (1111, 1110, 1112, 1113), (1076, 1074, 1150, 1153), (1109, 1108, 1110, 1111), (1109, 1111, 1158, 1155), (1107, 1106, 1108, 1109), (1053, 1055, 1121, 1116), (1105, 1104, 1106, 1107), (1082, 1085, 1119, 1162), (1103, 1102, 1104, 1105), (1112, 1110, 1176, 1177), (1101, 1100, 1102, 1103), (1086, 1084, 1163, 1164), (1099, 1098, 1100, 1101), (1063, 1065, 1136, 1133), (1097, 1096, 1098, 1099), (1111, 1113, 1161, 1158), (1095, 1094, 1096, 1097), (1054, 1052, 1115, 1120), (1093, 1092, 1094, 1095), (1085, 1087, 1122, 1119), (1091, 1090, 1092, 1093), (1073, 1075, 1151, 1148), (1089, 1088, 1090, 1091), (1083, 1112, 1177, 1118), (1087, 1086, 1088, 1089), (1088, 1086, 1164, 1165), (1085, 1084, 1086, 1087), (1064, 1062, 1132, 1135), (1082, 1083, 1084, 1085), (1118, 1117, 1116, 1163), (1163, 1116, 1121, 1164), (1164, 1121, 1124, 1165), (1165, 1124, 1127, 1166), (1166, 1127, 1130, 1167), (1167, 1130, 1133, 1168), (1168, 1133, 1136, 1169), (1169, 1136, 1139, 1170), (1170, 1139, 1142, 1171), (1171, 1142, 1145, 1172), (1172, 1145, 1148, 1173), (1173, 1148, 1151, 1174), (1174, 1151, 1154, 1175), (1175, 1154, 1157, 1176), (1176, 1157, 1160, 1177), (1177, 1160, 1117, 1118), (1159, 1161, 1162, 1114), (1156, 1158, 1161, 1159), (1153, 1155, 1158, 1156), (1150, 1152, 1155, 1153), (1147, 1149, 1152, 1150), (1144, 1146, 1149, 1147), (1141, 1143, 1146, 1144), (1138, 1140, 1143, 1141), (1135, 1137, 1140, 1138), (1132, 1134, 1137, 1135), (1129, 1131, 1134, 1132), (1126, 1128, 1131, 1129), (1123, 1125, 1128, 1126), (1120, 1122, 1125, 1123), (1115, 1119, 1122, 1120), (1114, 1162, 1119, 1115), (1067, 1069, 1142, 1139), (1102, 1100, 1171, 1172), (1057, 1059, 1127, 1124), (1099, 1101, 1143, 1140), (1080, 1078, 1156, 1159), (1100, 1098, 1170, 1171), (1070, 1068, 1141, 1144), (1097, 1099, 1140, 1137), (1079, 1081, 1160, 1157), (1060, 1058, 1126, 1129), (1098, 1096, 1169, 1170), (1069, 1071, 1145, 1142), (1095, 1097, 1137, 1134), (1050, 1080, 1159, 1114), (1059, 1061, 1130, 1127), (1096, 1094, 1168, 1169), (1081, 1051, 1117, 1160), (1093, 1095, 1134, 1131), (1072, 1070, 1144, 1147), (1094, 1092, 1167, 1168), (1052, 1050, 1114, 1115), (1062, 1060, 1129, 1132), (1091, 1093, 1131, 1128), (1071, 1073, 1148, 1145), (1092, 1090, 1166, 1167), (1061, 1063, 1133, 1130), (1089, 1091, 1128, 1125), (1051, 1053, 1116, 1117), (1090, 1088, 1165, 1166), (1074, 1072, 1147, 1150), (1087, 1089, 1125, 1122), (1113, 1082, 1162, 1161)])
me_cube.polygons.foreach_set('use_smooth', [1, 1, 1, 1, 1, 1, 1, 1, 1, 1, 1, 1, 1, 1, 0, 0, 1, 1, 0, 0, 1, 1, 0, 0, 1, 1, 0, 0, 1, 1, 0, 0, 1, 1, 0, 0, 1, 1, 0, 0, 1, 1, 0, 0, 1, 1, 1, 1, 1, 1, 1, 1, 0, 0, 1, 0, 1, 0, 0, 1, 0, 1, 0, 0, 1, 0, 1, 0, 0, 1, 0, 1, 0, 0, 1, 0, 1, 0, 0, 1, 0, 1, 0, 0, 1, 0, 1, 0, 0, 1, 0, 1, 0, 0, 1, 0, 1, 0, 0, 1, 0, 1, 0, 0, 1, 0, 1, 0, 0, 1, 1, 0, 1, 0, 0, 1, 1, 0, 1, 0, 0, 1, 1, 0, 1, 0, 0, 1, 1, 0, 1, 1, 0, 1, 1, 0, 1, 1, 1, 1, 1, 1, 1, 1, 1, 1, 1, 1, 1, 1, 1, 1, 1, 0, 0, 1, 1, 1, 0, 1, 1, 1, 1, 1, 1, 1, 1, 0, 0, 0, 1, 0, 1, 0, 0, 0, 1, 0, 1, 0, 1, 1, 0, 1, 1, 1, 0, 1, 1, 1, 0, 1, 1, 1, 0, 1, 1, 1, 0, 1, 1, 1, 1, 1, 1, 1, 1, 1, 1, 1, 1, 1, 1, 1, 1, 1, 1, 1, 1, 1, 1, 1, 1, 1, 1, 1, 1, 1, 1, 1, 1, 1, 1, 1, 1, 1, 1, 1, 1, 1, 1, 1, 1, 1, 1, 1, 1, 1, 1, 1, 1, 1, 1, 1, 1, 1, 1, 1, 1, 1, 1, 1, 1, 1, 1, 1, 1, 1, 1, 1, 1, 1, 1, 1, 1, 1, 1, 1, 1, 1, 1, 1, 1, 1, 1, 1, 1, 1, 1, 1, 1, 1, 1, 1, 1, 1, 1, 1, 1, 1, 1, 1, 1, 1, 0, 0, 0, 0, 0, 0, 0, 0, 0, 0, 0, 0, 0, 0, 0, 0, 0, 0, 0, 0, 0, 0, 0, 0, 1, 1, 1, 1, 1, 1, 1, 1, 1, 1, 1, 1, 1, 1, 1, 1, 1, 1, 1, 1, 1, 1, 1, 1, 1, 1, 1, 1, 1, 1, 1, 1, 1, 1, 1, 1, 1, 1, 1, 1, 1, 1, 1, 1, 1, 1, 1, 1, 1, 1, 1, 1, 1, 1, 1, 1, 0, 0, 0, 0, 0, 0, 0, 0, 1, 1, 1, 1, 1, 1, 1, 1, 0, 0, 0, 0, 0, 0, 0, 0, 0, 0, 0, 0, 0, 0, 0, 0, 0, 0, 0, 0, 0, 0, 0, 0, 0, 0, 0, 0, 0, 0, 0, 0, 0, 0, 0, 0, 0, 0, 0, 0, 0, 0, 0, 0, 0, 0, 0, 0, 0, 1, 0, 1, 0, 1, 0, 1, 0, 1, 0, 1, 0, 1, 0, 1, 0, 1, 0, 1, 0, 1, 0, 1, 0, 1, 0, 1, 0, 1, 0, 1, 1, 1, 1, 1, 1, 1, 1, 1, 1, 1, 1, 1, 1, 1, 1, 1, 1, 1, 1, 1, 1, 1, 1, 1, 1, 1, 1, 1, 1, 1, 1, 1, 0, 0, 0, 0, 0, 0, 0, 0, 0, 0, 0, 0, 0, 0, 0, 0, 0, 0, 0, 0, 0, 0, 0, 0, 0, 0, 0, 0, 0, 0, 0, 0, 0, 0, 0, 0, 0, 0, 0, 0, 0, 0, 0, 0, 0, 0, 0, 0, 0, 0, 0, 0, 0, 0, 0, 0, 0, 0, 0, 0, 0, 0, 0, 0, 0, 0, 0, 0, 0, 0, 0, 0, 0, 0, 0, 0, 0, 0, 0, 0, 0, 1, 0, 1, 0, 1, 0, 1, 0, 1, 0, 1, 0, 1, 0, 1, 0, 1, 0, 1, 0, 1, 0, 1, 0, 1, 0, 1, 0, 1, 0, 1, 1, 1, 1, 1, 1, 1, 1, 1, 1, 1, 1, 1, 1, 1, 1, 1, 1, 1, 1, 1, 1, 1, 1, 1, 1, 1, 1, 1, 1, 1, 1, 1, 0, 0, 0, 0, 0, 0, 0, 0, 0, 0, 0, 0, 0, 0, 0, 0, 0, 0, 0, 0, 0, 0, 0, 0, 0, 0, 0, 0, 0, 0, 0, 0, 0, 0, 0, 0, 0, 0, 0, 0, 0, 0, 0, 0, 0, 0, 0, 0, 0, 0, 0, 0, 0, 0, 0, 0, 0, 0, 0, 0, 0, 0, 0, 0, 0, 0, 0, 0, 0, 0, 0, 0, 0, 0, 0, 0, 0, 0, 0, 0, 0, 1, 0, 1, 0, 1, 0, 1, 0, 1, 0, 1, 0, 1, 0, 1, 0, 1, 0, 1, 0, 1, 0, 1, 0, 1, 0, 1, 0, 1, 0, 1, 1, 1, 1, 1, 1, 1, 1, 1, 1, 1, 1, 1, 1, 1, 1, 1, 1, 1, 1, 1, 1, 1, 1, 1, 1, 1, 1, 1, 1, 1, 1, 1, 0, 0, 0, 0, 0, 0, 0, 0, 0, 0, 0, 0, 0, 0, 0, 0, 0, 0, 0, 0, 0, 0, 0, 0, 0, 0, 0, 0, 0, 0, 0, 0, 0, 0, 0, 0, 0, 0, 0, 0, 0, 0, 0, 0, 0, 0, 0, 0, 0, 0, 0, 0, 0, 0, 0, 0, 0, 0, 0, 0, 0, 0, 0, 0, 0, 0, 0, 0, 0, 0, 0, 0, 0, 0, 0, 0, 0, 0, 0, 0, 0, 1, 0, 1, 0, 1, 0, 1, 0, 1, 0, 1, 0, 1, 0, 1, 0, 1, 0, 1, 0, 1, 0, 1, 0, 1, 0, 1, 0, 1, 0, 1, 1, 1, 1, 1, 1, 1, 1, 1, 1, 1, 1, 1, 1, 1, 1, 1, 1, 1, 1, 1, 1, 1, 1, 1, 1, 1, 1, 1, 1, 1, 1, 1, 0, 0, 0, 0, 0, 0, 0, 0, 0, 0, 0, 0, 0, 0, 0, 0, 0, 0, 0, 0, 0, 0, 0, 0, 0, 0, 0, 0, 0, 0, 0, 0, 0, 0, 0, 0, 0, 0, 0, 0, 0, 0, 0, 0, 0, 0, 0, 0, 0, 0, 0, 0, 0, 0, 0, 0, 0, 0, 0, 0, 0, 0, 0, 0, 0, 0, 0, 0, 0, 0, 0, 0, 0, 0, 0, 0, 0, 0, 0, 0, 0, 1, 0, 1, 0, 1, 0, 1, 0, 1, 0, 1, 0, 1, 0, 1, 0, 1, 0, 1, 0, 1, 0, 1, 0, 1, 0, 1, 0, 1, 0, 1, 1, 1, 1, 1, 1, 1, 1, 1, 1, 1, 1, 1, 1, 1, 1, 1, 1, 1, 1, 1, 1, 1, 1, 1, 1, 1, 1, 1, 1, 1, 1, 1, 0, 0, 0, 0, 0, 0, 0, 0, 0, 0, 0, 0, 0, 0, 0, 0, 0, 0, 0, 0, 0, 0, 0, 0, 0, 0, 0, 0, 0, 0, 0, 0, 0, 0, 0, 0, 0, 0, 0, 0, 0, 0, 0, 0, 0, 0, 0, 0, 0, 0, 0, 0, 0, 0, 0, 0, 0, 0, 0, 0, 0, 0, 0, 0, 0, 0, 0, 0, 0, 0, 0, 0, 0, 0, 0, 0, 0, 0, 0, 0, 0, 1, 0, 1, 0, 1, 0, 1, 0, 1, 0, 1, 0, 1, 0, 1, 0, 1, 0, 1, 0, 1, 0, 1, 0, 1, 0, 1, 0, 1, 0, 1, 1, 1, 1, 1, 1, 1, 1, 1, 1, 1, 1, 1, 1, 1, 1, 1, 1, 1, 1, 1, 1, 1, 1, 1, 1, 1, 1, 1, 1, 1, 1, 1, 0, 0, 0, 0, 0, 0, 0, 0, 0, 0, 0, 0, 0, 0, 0, 0, 0, 0, 0, 0, 0, 0, 0, 0, 0, 0, 0, 0, 0, 0, 0, 0])
me_cube.use_remesh_preserve_volume = False
me_cube.use_remesh_preserve_attributes = False
me_cube.use_mirror_vertex_groups = False
me_cube.update()

# ---- objects
ob_cube = bpy.data.objects.new('Cube', me_cube)
ob_lamp = bpy.data.objects.new('Lamp', light_lamp)
ob_camera = bpy.data.objects.new('Camera', cam_camera)

# ---- transforms, parenting, visibility, modifiers, constraints
ob_cube.location = (0.0, 0.0, 0.0)
ob_cube.lineart.crease_threshold = 0.0
_m = ob_cube.modifiers.new('Auto Smooth', 'NODES')
_m.node_group = ng_auto_smooth
_gi = [s.identifier for s in ng_auto_smooth.interface.items_tree if s.item_type == 'SOCKET' and s.in_out == 'INPUT']
_m[_gi[1]] = 0.7069  # Angle
ob_lamp.location = (4.076, 1.005, 5.904)
ob_lamp.rotation_euler = (0.6503, 0.05522, 1.866)
ob_lamp.lock_rotations_4d = False
ob_lamp.empty_display_type = 'ARROWS'
ob_lamp.color = (0.0, 0.0, 0.0, 0.0)
ob_lamp.lineart.crease_threshold = 0.0
ob_camera.location = (7.481, -6.508, 5.344)
ob_camera.rotation_euler = (1.109, 0.0, 0.8149)
ob_camera.lock_rotations_4d = False
ob_camera.empty_display_type = 'ARROWS'
ob_camera.color = (0.0, 0.0, 0.0, 0.0)
ob_camera.display_type = 'WIRE'
ob_camera.lineart.crease_threshold = 0.0

# ---- collection membership
col_collection_1.objects.link(ob_cube)
col_collection_1.objects.link(ob_lamp)
col_collection_1.objects.link(ob_camera)

# ---- scene / render settings (as saved in the file)
scene.camera = ob_camera
scene.frame_start = 1; scene.frame_end = 250; scene.frame_set(1)
scene.render.engine = 'BLENDER_EEVEE_NEXT'
scene.render.resolution_percentage = 50
scene.render.dither_intensity = 0.0
scene.cycles.use_denoising = False
scene.cycles.samples = 128
scene.cycles.sampling_pattern = 'TABULATED_SOBOL'
scene.cycles.use_adaptive_sampling = False
scene.cycles.use_light_tree = False
scene.cycles.blur_glossy = 0.0
scene.cycles.sample_clamp_indirect = 0.0
scene.view_settings.view_transform = 'Standard'
bpy.context.view_layer.update()
